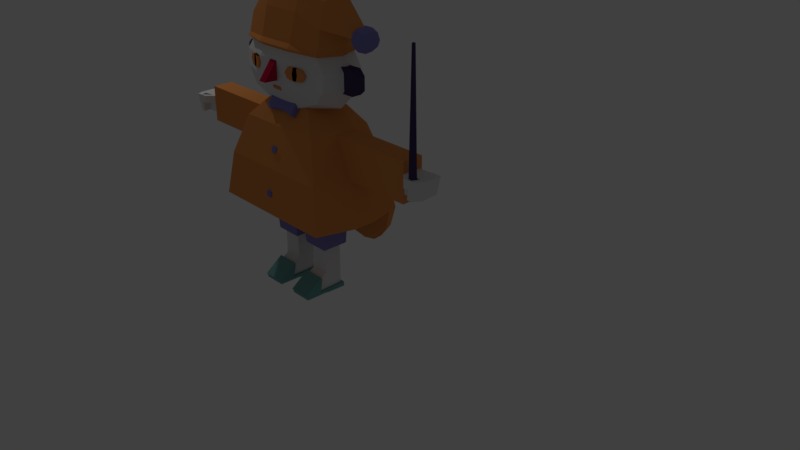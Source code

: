 # Source: maestro_idle_walk_cycle.blend  (saved by Blender 2.79.0; exported with 4.5.12 LTS)
import bpy
from mathutils import Matrix  # noqa: F401  (used for matrix-valued properties, if any)

bpy.ops.wm.read_factory_settings(use_empty=True)
scene = bpy.context.scene
scene.name = 'Scene'

# ---- collections
col_collection_1 = bpy.data.collections.new('Collection 1'); scene.collection.children.link(col_collection_1)
col_collection_2 = bpy.data.collections.new('Collection 2'); scene.collection.children.link(col_collection_2)

# ---- materials (node trees are filled in below, after node groups)
mat_corpo = bpy.data.materials.new('corpo')
mat_corpo.alpha_threshold = 0.0
mat_corpo.use_transparent_shadow = False
mat_corpo.diffuse_color = (0.7991, 0.3005, 0.08438, 1.0)
mat_corpo.roughness = 0.5
mat_pele = bpy.data.materials.new('pele')
mat_pele.alpha_threshold = 0.0
mat_pele.use_transparent_shadow = False
mat_pele.roughness = 0.5
mat_nariz = bpy.data.materials.new('nariz')
mat_nariz.alpha_threshold = 0.0
mat_nariz.use_transparent_shadow = False
mat_nariz.diffuse_color = (0.5395, 0.0137, 0.05951, 1.0)
mat_nariz.roughness = 0.5
mat_olhos = bpy.data.materials.new('olhos')
mat_olhos.alpha_threshold = 0.0
mat_olhos.use_transparent_shadow = False
mat_olhos.diffuse_color = (0.0, 0.0, 0.0, 1.0)
mat_olhos.roughness = 0.5
mat_roupas = bpy.data.materials.new('roupas')
mat_roupas.alpha_threshold = 0.0
mat_roupas.use_transparent_shadow = False
mat_roupas.diffuse_color = (0.2346, 0.2159, 0.5395, 1.0)
mat_roupas.roughness = 0.5
mat_material = bpy.data.materials.new('Material')
mat_material.alpha_threshold = 0.0
mat_material.use_transparent_shadow = False
mat_material.diffuse_color = (0.1651, 0.402, 0.3813, 1.0)
mat_material.roughness = 0.5
mat_orelhas = bpy.data.materials.new('orelhas')
mat_orelhas.alpha_threshold = 0.0
mat_orelhas.use_transparent_shadow = False
mat_orelhas.diffuse_color = (0.06663, 0.04817, 0.1274, 1.0)
mat_orelhas.roughness = 0.5

# ---- material node trees

# ---- world
world_world = bpy.data.worlds.new('World'); scene.world = world_world
world_world.color = (0.05088, 0.05088, 0.05088)
world_world.use_sun_shadow = False
world_world.sun_shadow_jitter_overblur = 0.0
world_world.cycles.sampling_method = 'MANUAL'

# ---- cameras
cam_camera = bpy.data.cameras.new('Camera')
cam_camera.clip_end = 100.0
cam_camera.lens = 35.0
cam_camera.sensor_width = 32.0
cam_camera.sensor_height = 18.0
cam_camera.ortho_scale = 7.314
cam_camera.dof.focus_distance = 0.0
cam_camera.dof.aperture_fstop = 128.0

# ---- lights
light_lamp = bpy.data.lights.new('Lamp', 'POINT')
light_lamp.transmission_factor = 0.0
light_lamp.cutoff_distance = 30.0
light_lamp.energy = 100.0
light_lamp.shadow_buffer_clip_start = 1.001
light_lamp.shadow_soft_size = 0.1
light_lamp.shadow_maximum_resolution = 0.006
light_lamp.use_absolute_resolution = True

# ---- meshes
me_plane_012 = bpy.data.meshes.new('Plane.012')
me_plane_012.from_pydata([(1.759, -0.6617, 0.04899), (1.825, -0.6396, 0.04899), (1.756, -0.3246, 0.04899), (1.822, -0.3026, 0.04899), (1.776, -0.4179, 1.555), (1.778, -0.5553, 1.555), (1.805, -0.5464, 1.555), (1.803, -0.4089, 1.555), (-0.3914, -0.9712, 0.5654), (0.2759, -0.9712, 0.5654), (-0.6165, -1.895, 0.327), (0.5026, -1.895, 0.327), (-0.7948, -2.637, -0.1442), (0.6808, -2.637, -0.1442), (-0.883, -3.016, -0.6665), (0.7691, -3.016, -0.6665), (-0.4081, 1.15, 0.5628), (0.2759, 1.15, 0.5504), (-0.9162, 1.121, -0.1489), (0.8028, 1.121, -0.1489), (0.2759, -0.3034, 0.5607), (0.61, -0.3127, 0.3251), (0.8028, -0.3321, -0.1471), (0.8983, -0.3535, -0.6698), (-0.3967, -0.3033, 0.5646), (-0.6917, -0.3127, 0.3251), (-0.9162, -0.3321, -0.1471), (-1.028, -0.3524, -0.6351), (-0.5623, 1.145, 0.332), (-0.7582, 1.125, -0.1586), (-0.5698, -0.3053, 0.3332), (-0.7657, -0.3253, -0.1574), (-1.116, -0.3637, 0.3354), (-1.116, 1.087, 0.3336), (-1.116, -0.3819, -0.1069), (-1.116, 1.069, -0.1086), (-1.748, -0.3637, 0.3354), (-1.748, 1.087, 0.3336), (-1.748, -0.3819, -0.1069), (-1.748, 1.069, -0.1086), (0.004892, -0.9712, 0.5654), (0.04806, -1.895, 0.327), (0.08152, -2.637, -0.1442), (0.09809, -3.016, -0.6665), (-0.001897, 1.15, 0.5554), (0.1159, -0.353, -0.6557), (0.002754, -0.3034, 0.5623), (-0.1131, -0.9712, 0.5654), (-0.1498, -1.895, 0.327), (-0.1794, -2.637, -0.1442), (-0.1941, -3.016, -0.6665), (-0.2248, 1.101, -0.6513), (-0.2248, -0.3528, -0.6495), (-0.1162, -0.3033, 0.5629), (-0.3914, 1.731, 0.5621), (0.2759, 1.731, 0.5621), (-0.6165, 2.637, 0.3214), (0.5026, 2.637, 0.3214), (-0.7948, 3.339, -0.1516), (0.6808, 3.339, -0.1516), (-0.8838, 3.677, -0.64), (0.7691, 3.676, -0.6747), (-0.6917, 1.141, 0.3233), (0.61, 1.141, 0.3233), (-1.028, 1.101, -0.6369), (0.8983, 1.1, -0.6716), (-0.3965, 1.556, 0.5623), (-0.6393, 2.184, 0.322), (-0.8315, 2.668, -0.1508), (-0.9275, 2.897, -0.6391), (0.2759, 1.555, 0.5585), (0.5351, 2.184, 0.322), (0.7178, 2.668, -0.1508), (0.8082, 2.896, -0.6738), (0.004892, 1.731, 0.5621), (-0.002751, 2.649, 0.3125), (-0.01321, 3.306, -0.1602), (-0.02421, 3.611, -0.6573), (0.1159, 1.1, -0.6575), (0.002837, 1.555, 0.5601), (0.03111, 2.831, -0.6579), (-0.2037, 2.897, -0.6535), (-0.09022, 1.731, 0.5621), (-0.09022, 2.638, 0.3125), (-0.1111, 3.352, -0.1602), (-0.1257, 3.676, -0.6545), (-0.1229, 1.15, 0.5576), (-0.1161, 1.555, 0.5607), (-0.007527, 3.325, -0.9645), (0.6637, 3.373, -0.9877), (0.6317, 3.955, -0.9709), (-0.01942, 3.907, -0.9469), (-0.7719, 3.83, -0.9114), (-0.8027, 3.245, -0.9279), (-0.1605, 3.351, -0.9351), (-0.1316, 3.964, -0.9348), (-0.5145, 3.68, -1.226), (-0.4936, 4.076, -1.215), (0.006902, 4.135, -1.227), (0.3495, 4.198, -1.234), (0.3709, 3.808, -1.246), (-0.1889, 3.707, -1.226), (0.01487, 3.745, -1.239), (-0.1856, 4.1, -1.214), (-0.6445, 3.95, -1.063), (0.5108, 4.129, -1.101), (0.5427, 3.547, -1.117), (-0.6703, 3.46, -1.077), (-0.1372, 4.043, -1.081), (-0.1412, 3.556, -1.095), (-0.02573, 4.021, -1.087), (-0.01581, 3.535, -1.102), (0.1404, 1.731, 0.5621), (0.2751, 2.643, 0.3125), (0.359, 3.323, -0.1559), (0.3977, 3.643, -0.666), (0.137, 1.15, 0.5529), (0.1394, 1.555, 0.5593), (0.3256, 3.931, -0.9589), (0.1771, 4.212, -1.272), (0.1918, 3.823, -1.284), (0.262, 4.075, -1.094), (-0.6265, 1.101, -0.6441), (-0.5656, 2.897, -0.6463), (-0.2523, 1.731, 0.5621), (-0.3878, 2.637, 0.3125), (-0.4874, 3.346, -0.1559), (-0.5392, 3.676, -0.6473), (-0.2655, 1.15, 0.5602), (-0.2563, 1.556, 0.5615), (-0.4704, 3.881, -0.915), (-0.4882, 3.298, -0.9315), (-0.3223, 3.747, -1.272), (-0.3103, 4.141, -1.261), (-0.4149, 3.501, -1.081), (-0.4, 3.99, -1.067), (0.477, 1.16, 0.3298), (0.6905, 1.114, -0.1624), (0.4844, -0.2904, 0.331), (0.698, -0.3364, -0.1612), (1.002, -0.3637, 0.3354), (1.002, 1.087, 0.3336), (1.002, -0.3819, -0.1069), (1.002, 1.069, -0.1086), (1.634, -0.3637, 0.3354), (1.634, 1.087, 0.3336), (1.634, -0.3822, -0.1147), (1.634, 1.069, -0.1086), (0.2078, 3.747, -1.272), (-0.1329, -1.663, 0.7592), (-0.01593, -1.651, 0.7358), (-0.1319, -1.761, 0.7752), (-0.01494, -1.748, 0.7731), (-0.1317, -1.825, 0.7702), (-0.1327, -1.727, 0.7329), (-0.01581, -1.714, 0.7308), (-0.01482, -1.812, 0.7681), (1.498, -0.2859, 0.1846), (1.488, 0.7288, 0.1841), (1.49, 0.7272, 0.007908), (1.501, -0.2875, 0.008325), (1.933, -0.2093, 0.2057), (1.92, 0.9754, 0.2052), (1.87, 0.9592, -0.001623), (1.882, -0.2255, -0.001136), (1.701, -0.2917, -0.00326), (1.689, 0.893, -0.003746), (1.686, 0.8948, 0.202), (1.698, -0.2899, 0.2025), (1.621, 0.8627, -0.004956), (1.631, -0.3201, 0.2013), (1.634, -0.322, -0.00447), (1.619, 0.8646, 0.2008), (0.1867, -1.96, 1.039), (0.3667, -1.728, 1.028), (0.1798, -1.983, 0.912), (0.3597, -1.75, 0.901), (0.1413, -2.026, 0.978), (0.4052, -1.685, 0.9618), (0.2771, -1.843, 1.04), (0.2694, -1.868, 0.8994), (0.2732, -1.855, 0.9699), (0.1354, -1.876, 0.9776), (0.1809, -1.811, 1.038), (0.2712, -1.693, 1.04), (0.3608, -1.578, 1.027), (0.3993, -1.535, 0.9613), (0.3539, -1.601, 0.9005), (0.2635, -1.718, 0.8989), (0.1739, -1.833, 0.9116), (0.2685, -1.702, 1.012), (0.247, -1.896, 0.9025), (0.2402, -1.898, 0.972), (0.2545, -1.872, 1.04), (0.2411, -1.747, 0.9021), (0.2343, -1.749, 0.9908), (0.2486, -1.723, 1.04), (0.2999, -1.813, 1.037), (0.2924, -1.838, 0.8998), (0.3068, -1.812, 0.9678), (0.2941, -1.664, 1.037), (0.2866, -1.688, 0.8993), (0.3009, -1.663, 0.9867), (-0.5132, -1.494, 0.9129), (-0.3374, -1.819, 0.9204), (-0.5175, -1.474, 1.04), (-0.3417, -1.799, 1.047), (-0.5563, -1.408, 0.9746), (-0.2986, -1.885, 0.9856), (-0.4251, -1.658, 0.9095), (-0.4298, -1.635, 1.051), (-0.4274, -1.646, 1.001), (-0.5645, -1.554, 0.975), (-0.5213, -1.64, 0.9133), (-0.4332, -1.804, 0.9099), (-0.3455, -1.965, 0.9208), (-0.3067, -2.031, 0.9861), (-0.3498, -1.945, 1.048), (-0.438, -1.781, 1.051), (-0.5256, -1.619, 1.04), (-0.4349, -1.796, 0.9594), (-0.4517, -1.595, 1.048), (-0.4597, -1.587, 1.0), (-0.4471, -1.617, 0.9103), (-0.4599, -1.74, 1.048), (-0.4679, -1.732, 0.9811), (-0.4552, -1.763, 0.9108), (-0.4027, -1.699, 0.9123), (-0.4074, -1.677, 1.05), (-0.3946, -1.707, 1.003), (-0.4108, -1.845, 0.9127), (-0.4155, -1.823, 1.05), (-0.4028, -1.853, 0.9839), (0.8988, 0.8688, 1.329), (1.042, 0.8688, 1.329), (0.8988, 0.8747, 1.472), (1.042, 0.8747, 1.472), (0.9703, 0.8675, 1.296), (0.9703, 0.876, 1.505), (0.8657, 0.8718, 1.401), (1.075, 0.8718, 1.401), (0.9703, 1.018, 1.4), (0.8611, -0.2609, 1.402), (0.8956, -0.2639, 1.327), (0.9703, -0.2653, 1.293), (1.045, -0.2639, 1.327), (1.079, -0.2609, 1.402), (1.045, -0.2578, 1.477), (0.9703, -0.2564, 1.511), (0.8956, -0.2578, 1.477), (0.9703, -0.407, 1.402), (0.873, 0.3094, 1.499), (0.9703, 0.3113, 1.544), (1.068, 0.3015, 1.304), (0.9703, 0.2996, 1.259), (1.112, 0.3054, 1.401), (0.873, 0.3015, 1.304), (1.068, 0.3094, 1.499), (0.828, 0.3054, 1.401), (-0.03801, -0.6715, -0.3079), (0.3736, -0.6715, -0.3079), (-0.03801, 1.702, -0.3108), (0.3736, 1.702, -0.3108), (0.006293, -0.4503, -1.146), (0.3293, -0.4503, -1.146), (0.006293, 1.413, -1.148), (0.3293, 1.413, -1.148), (0.05922, 1.107, -1.148), (0.05922, -0.145, -1.146), (0.2764, -0.145, -1.146), (0.2764, 1.107, -1.148), (0.05922, 1.094, -1.481), (0.05922, -0.1587, -1.479), (0.2764, -0.1587, -1.479), (0.2764, 1.094, -1.481), (0.05922, 1.085, -1.693), (0.05922, -0.1674, -1.692), (0.2764, -0.1674, -1.692), (0.2764, 1.085, -1.693), (0.05922, -1.892, -1.701), (0.2764, -1.892, -1.701), (0.2764, -1.993, -1.677), (0.05922, -1.993, -1.677), (0.2764, -0.5788, -1.533), (0.2764, -0.7654, -1.696), (0.05922, -0.7654, -1.696), (0.05922, -0.5788, -1.533), (0.05922, -0.6799, -1.509), (0.2764, -0.6799, -1.509), (0.3034, -0.7654, -1.696), (0.3034, -1.892, -1.701), (0.3034, -0.5788, -1.533), (0.3034, -1.993, -1.677), (0.3034, -0.6799, -1.509), (0.03261, -1.892, -1.701), (0.03261, -0.5788, -1.533), (0.03261, -1.993, -1.677), (0.03261, -0.6799, -1.509), (0.03261, -0.7654, -1.696), (0.05922, 1.099, -1.734), (0.05922, -0.1534, -1.732), (0.2764, -0.1534, -1.732), (0.2764, 1.099, -1.734), (0.05922, -1.877, -1.73), (0.2764, -1.877, -1.73), (0.2764, -0.7512, -1.732), (0.05922, -0.7512, -1.732), (0.3029, -0.1674, -1.692), (0.3029, 1.085, -1.693), (0.3029, -0.7654, -1.696), (0.3029, -1.892, -1.701), (0.3029, -0.1534, -1.732), (0.3029, 1.099, -1.734), (0.3029, -0.7512, -1.732), (0.3029, -1.877, -1.73), (0.03224, 1.085, -1.693), (0.03224, -0.1674, -1.692), (0.03224, -0.7654, -1.696), (0.03224, -1.892, -1.701), (0.03224, 1.099, -1.734), (0.03224, -0.1534, -1.732), (0.03224, -0.7512, -1.732), (0.03224, -1.877, -1.73), (0.2764, 1.245, -1.693), (0.05922, 1.245, -1.693), (0.05922, 1.259, -1.734), (0.2764, 1.259, -1.734), (0.3029, 1.259, -1.734), (0.3029, 1.245, -1.693), (0.03224, 1.245, -1.693), (0.03224, 1.259, -1.734), (-0.09347, -2.34, 0.04221), (-0.02978, -2.347, 0.043), (-0.09395, -2.247, 0.1038), (-0.03026, -2.254, 0.1046), (-0.1032, -2.293, 0.0729), (-0.02049, -2.301, 0.07392), (-0.06156, -2.358, 0.03338), (-0.06217, -2.236, 0.1134), (-0.06186, -2.297, 0.07341), (-0.1035, -2.355, 0.07575), (-0.0937, -2.403, 0.04506), (-0.06178, -2.42, 0.03622), (-0.03001, -2.409, 0.04584), (-0.02071, -2.364, 0.07676), (-0.03048, -2.316, 0.1075), (-0.0624, -2.299, 0.1163), (-0.09417, -2.31, 0.1067), (-0.06209, -2.359, 0.07625), (-0.07125, -2.914, -0.4278), (-0.1032, -2.892, -0.3963), (-0.07138, -2.89, -0.3866), (-0.0395, -2.899, -0.396), (-0.02987, -2.919, -0.4276), (-0.03929, -2.936, -0.4593), (-0.07111, -2.938, -0.469), (-0.103, -2.929, -0.4597), (-0.1126, -2.909, -0.428), (-0.07102, -2.85, -0.4289), (-0.07116, -2.826, -0.3878), (-0.07088, -2.874, -0.4701), (-0.02964, -2.854, -0.4287), (-0.1124, -2.845, -0.4292), (-0.03928, -2.835, -0.3971), (-0.103, -2.828, -0.3974), (-0.03907, -2.872, -0.4605), (-0.1028, -2.865, -0.4608), (-0.01741, -1.022, 0.5702), (-0.01772, -1.352, 0.4813), (-0.1231, -1.024, 0.5709), (-0.1235, -1.355, 0.482), (-0.01706, -1.274, 0.5984), (-0.01737, -1.604, 0.5095), (-0.1228, -1.276, 0.599), (-0.1231, -1.607, 0.5101), (-0.2758, -1.376, 0.457), (-0.2754, -0.8988, 0.5853), (-0.2753, -1.739, 0.4976), (-0.2748, -1.263, 0.6259), (0.14, -0.8828, 0.5834), (0.1395, -1.367, 0.4532), (0.1405, -1.252, 0.6246), (0.14, -1.736, 0.4944), (-0.7603, -0.03371, 0.7967), (-0.7603, 0.6328, 0.7958), (-0.7603, -0.02268, 1.066), (-0.7603, 0.6438, 1.065), (-0.9387, -0.03371, 0.7967), (-0.9387, 0.6328, 0.7958), (-0.9387, -0.02268, 1.066), (-0.9387, 0.6438, 1.065), (-1.015, 0.05225, 0.8558), (-1.015, 0.5517, 0.8552), (-1.015, 0.05842, 1.007), (-1.015, 0.5579, 1.006), (-0.5522, -0.6715, -0.3079), (-0.1406, -0.6715, -0.3079), (-0.5522, 1.702, -0.3108), (-0.1406, 1.702, -0.3108), (-0.5079, -0.4503, -1.146), (-0.1849, -0.4503, -1.146), (-0.5079, 1.413, -1.148), (-0.1849, 1.413, -1.148), (-0.455, 1.107, -1.148), (-0.455, -0.145, -1.146), (-0.2378, -0.145, -1.146), (-0.2378, 1.107, -1.148), (-0.455, 1.094, -1.481), (-0.455, -0.1587, -1.479), (-0.2378, -0.1587, -1.479), (-0.2378, 1.094, -1.481), (-0.455, 1.085, -1.693), (-0.455, -0.1674, -1.692), (-0.2378, -0.1674, -1.692), (-0.2378, 1.085, -1.693), (-0.455, -1.892, -1.701), (-0.2378, -1.892, -1.701), (-0.2378, -1.993, -1.677), (-0.455, -1.993, -1.677), (-0.2378, -0.5788, -1.533), (-0.2378, -0.7654, -1.696), (-0.455, -0.7654, -1.696), (-0.455, -0.5788, -1.533), (-0.455, -0.6799, -1.509), (-0.2378, -0.6799, -1.509), (-0.2108, -0.7654, -1.696), (-0.2108, -1.892, -1.701), (-0.2108, -0.5788, -1.533), (-0.2108, -1.993, -1.677), (-0.2108, -0.6799, -1.509), (-0.4816, -1.892, -1.701), (-0.4816, -0.5788, -1.533), (-0.4816, -1.993, -1.677), (-0.4816, -0.6799, -1.509), (-0.4816, -0.7654, -1.696), (-0.455, 1.099, -1.734), (-0.455, -0.1534, -1.732), (-0.2378, -0.1534, -1.732), (-0.2378, 1.099, -1.734), (-0.455, -1.877, -1.73), (-0.2378, -1.877, -1.73), (-0.2378, -0.7512, -1.732), (-0.455, -0.7512, -1.732), (-0.2113, -0.1674, -1.692), (-0.2113, 1.085, -1.693), (-0.2113, -0.7654, -1.696), (-0.2113, -1.892, -1.701), (-0.2113, -0.1534, -1.732), (-0.2113, 1.099, -1.734), (-0.2113, -0.7512, -1.732), (-0.2113, -1.877, -1.73), (-0.482, 1.085, -1.693), (-0.482, -0.1674, -1.692), (-0.482, -0.7654, -1.696), (-0.482, -1.892, -1.701), (-0.482, 1.099, -1.734), (-0.482, -0.1534, -1.732), (-0.482, -0.7512, -1.732), (-0.482, -1.877, -1.73), (-0.2378, 1.245, -1.693), (-0.455, 1.245, -1.693), (-0.455, 1.259, -1.734), (-0.2378, 1.259, -1.734), (-0.2113, 1.259, -1.734), (-0.2113, 1.245, -1.693), (-0.482, 1.245, -1.693), (-0.482, 1.259, -1.734), (0.6337, -0.03371, 0.7967), (0.6337, 0.6328, 0.7958), (0.6337, -0.02268, 1.066), (0.6337, 0.6438, 1.065), (0.812, -0.03371, 0.7967), (0.812, 0.6328, 0.7958), (0.812, -0.02268, 1.066), (0.812, 0.6438, 1.065), (0.8883, 0.05225, 0.8558), (0.8883, 0.5517, 0.8552), (0.8883, 0.05842, 1.007), (0.8883, 0.5579, 1.006), (-0.5889, 1.763, 0.6452), (0.4554, 1.766, 0.6637), (-0.2983, 1.749, 0.5466), (0.1393, 1.749, 0.5466), (-0.7105, 1.815, 1.014), (0.5769, 1.814, 1.003), (-0.2983, 2.649, 1.04), (0.1393, 2.649, 1.04), (0.5769, 1.787, 0.8167), (-0.2983, 2.622, 0.8259), (0.1393, 2.674, 0.8257), (-0.7105, 1.789, 0.8273), (-0.7105, -1.115, 1.038), (0.5769, -1.145, 0.8292), (0.4554, -1.167, 0.6762), (-0.2983, -1.183, 0.5591), (-0.5889, -1.168, 0.669), (0.1393, -1.183, 0.5591), (-0.2984, -1.932, 0.8453), (0.1392, -1.871, 0.8451), (-0.7105, -1.142, 0.8512), (0.5769, -1.119, 1.016), (-0.2984, -1.875, 1.059), (0.1392, -1.895, 1.059), (-0.8448, 0.2903, 0.8198), (-0.6977, 0.259, 0.5994), (-0.3461, 0.2525, 0.553), (-0.8448, 0.3222, 1.046), (0.7129, 0.2907, 0.8226), (0.7129, 0.3171, 1.009), (0.1834, 0.2525, 0.553), (0.5658, 0.2599, 0.6052), (-0.6098, 1.833, 1.142), (0.4763, 1.835, 1.154), (-0.2801, 2.463, 1.156), (0.1575, 2.463, 1.156), (-0.6098, -1.097, 1.166), (0.4763, -1.097, 1.167), (-0.2944, -1.622, 1.178), (0.1432, -1.626, 1.183), (0.5964, 0.3078, 1.165), (-0.7302, 0.3773, 1.183), (-0.6504, 1.861, 1.177), (-0.6156, 1.82, 1.201), (0.1861, 2.425, 1.221), (0.5064, 1.857, 1.23), (-0.2985, 2.425, 1.221), (-0.6485, -1.316, 1.205), (-0.632, -1.216, 1.235), (0.1658, -1.597, 1.256), (0.5272, -1.235, 1.247), (-0.3187, -1.598, 1.249), (-0.754, 0.3479, 1.246), (0.6234, 0.3477, 1.245), (0.6375, 0.3251, 1.202), (0.5217, 1.908, 1.196), (-0.3062, 2.607, 1.195), (0.1783, 2.607, 1.195), (0.5118, -1.322, 1.208), (-0.3173, -1.849, 1.215), (0.1672, -1.853, 1.221), (-0.7752, 0.3329, 1.21), (0.5284, 1.348, 1.694), (0.521, 2.083, 1.459), (0.1619, 1.365, 1.814), (-0.4707, 1.563, 1.649), (-0.3226, 1.359, 1.785), (0.1619, -0.5768, 1.838), (0.5354, -0.5947, 1.712), (-0.4602, -0.7923, 1.666), (-0.3088, -0.5832, 1.793), (-0.5267, 0.2817, 1.686), (0.1615, 0.3941, 1.905), (-0.3226, 0.3482, 1.867), (0.5, 0.3356, 1.768), (-0.3049, 2.122, 1.48), (-0.5827, 1.719, 1.449), (0.162, -1.091, 1.569), (0.5539, -1.136, 1.464), (0.1796, 2.122, 1.48), (-0.5942, -1.007, 1.461), (-0.3225, -1.091, 1.569), (-0.6927, 0.3083, 1.474), (0.6532, 0.3013, 1.486), (0.877, 0.802, 1.466), (0.8835, 0.7657, 1.411), (0.8855, 0.2953, 1.483), (0.8782, -0.2252, 1.468), (0.886, -0.2375, 1.414), (0.9002, 0.2648, 1.418), (-1.608, -0.1841, 0.1923), (-1.614, 0.8318, 0.192), (-1.609, 0.8309, 0.01584), (-1.603, -0.185, 0.01617), (-2.042, -0.3427, 0.1955), (-2.049, 0.8434, 0.1951), (-1.99, 0.8568, -0.009455), (-1.983, -0.3293, -0.009078), (-1.802, -0.2974, -0.003695), (-1.809, 0.8887, -0.004073), (-1.815, 0.8897, 0.2016), (-1.819, -0.2964, 0.202), (-1.744, 0.9061, -0.001642), (-1.754, -0.279, 0.2044), (-1.737, -0.2801, -0.001264), (-1.749, 0.9071, 0.2041), (-0.1146, -1.938, 0.8557), (-0.02414, -1.938, 0.8557), (-0.1146, -1.93, 1.058), (-0.02414, -1.93, 1.058), (-0.1146, -2.831, 0.8568), (-0.02414, -2.831, 0.8568), (1.489, 0.7281, 0.1036), (1.499, -0.2866, 0.1041), (1.897, 0.968, 0.1108), (1.91, -0.2167, 0.1112), (1.687, 0.894, 0.108), (1.7, -0.2907, 0.1085), (1.632, -0.321, 0.1073), (1.62, 0.8637, 0.1068), (-1.612, 0.8314, 0.1148), (-1.606, -0.1845, 0.1151), (-2.023, 0.8493, 0.1055), (-2.016, -0.3368, 0.1059), (-1.812, 0.8893, 0.1115), (-1.817, -0.2968, 0.1119), (-1.751, -0.2795, 0.1143), (-1.747, 0.9066, 0.1139), (1.807, -0.7632, 0.2021), (1.719, -0.7934, 0.2009), (1.809, -0.764, 0.1081), (1.721, -0.7943, 0.1069), (-1.936, -0.8518, 0.2018), (-1.848, -0.8345, 0.2042), (-1.934, -0.8523, 0.1117), (-1.846, -0.8349, 0.1141), (1.827, -0.2457, -0.001785), (1.849, 0.9508, 0.2043), (1.815, 0.939, -0.002271), (1.861, -0.2339, 0.2047), (1.833, 0.9454, 0.1099), (1.845, -0.2393, 0.1104), (-1.925, -0.3191, -0.00736), (-1.974, 0.8582, 0.1972), (-1.932, 0.867, -0.007738), (-1.971, -0.3279, 0.1976), (-1.956, 0.862, 0.1074), (-1.953, -0.3241, 0.1078), (-1.975, -0.8525, 0.11), (-2.001, -0.8584, 0.1996), (-1.884, -0.8348, -0.003264), (-1.942, -0.845, -0.004982), (-1.911, -0.8398, 0.1119), (-1.93, -0.8436, 0.2017), (1.852, -0.7562, 0.1092), (1.876, -0.7488, 0.2037), (1.77, -0.7853, -0.00381), (1.825, -0.765, -0.003161), (1.788, -0.7788, 0.1084), (1.804, -0.7734, 0.2027), (-1.368, -0.3637, 0.3354), (-1.368, -0.3819, -0.1069), (-1.368, 1.069, -0.1086), (-1.368, 1.087, 0.3336), (-1.325, -0.3819, -0.1069), (-1.325, 1.069, -0.1086), (-1.325, 1.087, 0.3336), (-1.325, -0.3637, 0.3354), (-1.285, -0.3819, -0.1069), (-1.285, 1.069, -0.1086), (-1.285, 1.087, 0.3336), (-1.285, -0.3637, 0.3354), (1.221, -0.3637, 0.3354), (1.221, -0.3819, -0.1069), (1.221, 1.069, -0.1086), (1.221, 1.087, 0.3336), (1.184, -0.3819, -0.1069), (1.184, 1.069, -0.1086), (1.184, 1.087, 0.3336), (1.184, -0.3637, 0.3354), (1.261, -0.3637, 0.3354), (1.261, -0.3822, -0.1147), (1.261, 1.069, -0.1086), (1.261, 1.087, 0.3336)], [], [(0, 2, 3, 1), (5, 6, 7, 4), (0, 1, 6, 5), (1, 3, 7, 6), (2, 0, 5, 4), (3, 2, 4, 7), (46, 40, 9, 20), (48, 10, 12, 49), (47, 8, 10, 48), (20, 9, 11, 21), (22, 13, 15, 23), (21, 11, 13, 22), (45, 23, 15, 43), (49, 12, 14, 50), (26, 18, 64, 27), (25, 62, 18, 26), (24, 16, 62, 25), (8, 24, 25, 10), (10, 25, 26, 12), (12, 26, 27, 14), (78, 65, 23, 45), (63, 21, 22, 19), (19, 22, 23, 65), (17, 20, 21, 63), (44, 46, 20, 17), (30, 31, 29, 28), (640, 639, 36, 38), (28, 29, 35, 33), (30, 28, 33, 32), (31, 30, 32, 34), (29, 31, 34, 35), (36, 37, 39, 38), (641, 640, 38, 39), (642, 641, 39, 37), (639, 642, 37, 36), (86, 53, 46, 44), (51, 78, 45, 52), (13, 42, 43, 15), (52, 45, 43, 50), (9, 40, 41, 11), (11, 41, 42, 13), (53, 47, 40, 46), (24, 8, 47, 53), (27, 52, 50, 14), (64, 51, 52, 27), (16, 24, 53, 86), (42, 49, 50, 43), (40, 47, 48, 41), (41, 48, 49, 42), (112, 55, 57, 113), (66, 54, 56, 67), (113, 57, 59, 114), (67, 56, 58, 68), (68, 58, 60, 69), (114, 59, 61, 115), (80, 73, 65, 78), (71, 63, 19, 72), (72, 19, 65, 73), (70, 17, 63, 71), (117, 116, 17, 70), (112, 117, 70, 55), (55, 70, 71, 57), (59, 72, 73, 61), (57, 71, 72, 59), (18, 68, 69, 64), (62, 67, 68, 18), (16, 66, 67, 62), (85, 77, 80, 81), (82, 87, 79, 74), (87, 86, 44, 79), (81, 80, 78, 51), (84, 76, 77, 85), (83, 75, 76, 84), (82, 74, 75, 83), (124, 82, 83, 125), (125, 83, 84, 126), (126, 84, 85, 127), (123, 81, 51, 122), (129, 128, 86, 87), (124, 129, 87, 82), (132, 101, 109, 134), (130, 135, 104, 92), (90, 89, 106, 105), (135, 133, 97, 104), (80, 77, 91, 88), (61, 73, 89, 90), (115, 61, 90, 118), (73, 80, 88, 89), (127, 85, 95, 130), (123, 69, 93, 131), (69, 60, 92, 93), (85, 81, 94, 95), (134, 109, 94, 131), (119, 99, 100, 120), (133, 103, 101, 132), (105, 106, 100, 99), (107, 93, 92, 104), (96, 107, 104, 97), (111, 110, 98, 102), (106, 89, 88, 111, 102, 120, 100), (88, 91, 110, 111), (119, 121, 105, 99), (121, 110, 91, 118), (105, 121, 118, 90), (98, 110, 121, 119), (98, 119, 120, 102), (77, 115, 118, 91), (74, 79, 117, 112), (79, 44, 116, 117), (76, 114, 115, 77), (75, 113, 114, 76), (74, 112, 113, 75), (97, 133, 132, 96), (107, 134, 131, 93), (81, 123, 131, 94), (60, 127, 130, 92), (108, 103, 133, 135), (95, 108, 135, 130), (96, 132, 134, 107), (54, 66, 129, 124), (66, 16, 128, 129), (69, 123, 122, 64), (58, 126, 127, 60), (56, 125, 126, 58), (54, 124, 125, 56), (101, 103, 108, 109), (95, 94, 109, 108), (138, 139, 137, 136), (660, 659, 144, 146), (136, 137, 143, 141), (138, 136, 141, 140), (139, 138, 140, 142), (137, 139, 142, 143), (144, 145, 147, 146), (661, 660, 146, 147), (662, 661, 147, 145), (659, 662, 145, 144), (149, 151, 152, 150), (154, 155, 156, 153), (150, 152, 156, 155), (151, 149, 154, 153), (152, 151, 153, 156), (149, 150, 155, 154), (591, 159, 160, 592), (593, 163, 164, 594), (617, 615, 164, 163), (618, 616, 162, 161), (620, 618, 638, 637), (619, 617, 163, 593), (598, 169, 166, 595), (170, 168, 607, 608), (169, 171, 165, 166), (159, 160, 171, 169), (157, 158, 172, 170), (592, 157, 170, 597), (591, 159, 169, 598), (172, 167, 168, 170), (199, 198, 176, 178), (197, 199, 178, 174), (193, 192, 181, 179), (192, 191, 180, 181), (202, 186, 187, 201), (200, 185, 186, 202), (196, 184, 190, 195), (195, 190, 188, 194), (191, 175, 189, 194), (197, 174, 185, 200), (198, 180, 188, 201), (175, 177, 182, 189), (178, 176, 187, 186), (177, 173, 183, 182), (193, 179, 184, 196), (174, 178, 186, 185), (173, 193, 196, 183), (180, 191, 194, 188), (182, 195, 194, 189), (183, 196, 195, 182), (177, 175, 191, 192), (173, 177, 192, 193), (176, 198, 201, 187), (179, 197, 200, 184), (184, 200, 202, 190), (190, 202, 201, 188), (179, 181, 199, 197), (181, 180, 198, 199), (229, 228, 206, 208), (227, 229, 208, 204), (223, 222, 211, 209), (222, 221, 210, 211), (232, 216, 217, 231), (230, 215, 216, 232), (226, 214, 220, 225), (225, 220, 218, 224), (221, 205, 219, 224), (227, 204, 215, 230), (228, 210, 218, 231), (205, 207, 212, 219), (208, 206, 217, 216), (207, 203, 213, 212), (223, 209, 214, 226), (204, 208, 216, 215), (203, 223, 226, 213), (210, 221, 224, 218), (212, 225, 224, 219), (213, 226, 225, 212), (207, 205, 221, 222), (203, 207, 222, 223), (206, 228, 231, 217), (209, 227, 230, 214), (214, 230, 232, 220), (220, 232, 231, 218), (209, 211, 229, 227), (211, 210, 228, 229), (241, 238, 236, 240), (239, 235, 238, 241), (233, 239, 241, 237), (237, 241, 240, 234), (250, 246, 247, 248), (242, 250, 248, 249), (243, 244, 250, 242), (244, 245, 246, 250), (252, 251, 249, 248), (254, 253, 245, 244), (253, 255, 246, 245), (256, 254, 244, 243), (255, 257, 247, 246), (258, 256, 243, 242), (251, 258, 242, 249), (257, 252, 248, 247), (236, 238, 252, 257), (235, 239, 258, 251), (239, 233, 256, 258), (240, 236, 257, 255), (233, 237, 254, 256), (234, 240, 255, 253), (237, 234, 253, 254), (238, 235, 251, 252), (259, 261, 262, 260), (264, 266, 270, 269), (260, 262, 266, 264), (261, 259, 263, 265), (262, 261, 265, 266), (259, 260, 264, 263), (270, 267, 271, 274), (265, 263, 268, 267), (266, 265, 267, 270), (263, 264, 269, 268), (273, 274, 278, 277), (268, 269, 273, 272), (269, 270, 274, 273), (267, 268, 272, 271), (280, 279, 303, 304), (271, 272, 276, 275), (274, 271, 275, 278), (272, 273, 277, 276), (281, 280, 290, 292), (306, 303, 322, 321), (284, 277, 273, 283), (283, 288, 293, 291), (281, 288, 287, 282), (273, 272, 286, 283), (276, 285, 286, 272), (287, 286, 295, 297), (302, 312, 327, 326), (286, 285, 298, 295), (279, 280, 281, 282), (283, 286, 287, 288), (290, 291, 293, 292), (290, 289, 291), (288, 281, 292, 293), (280, 284, 289, 290), (284, 283, 291, 289), (295, 298, 294), (295, 294, 296, 297), (282, 287, 297, 296), (285, 279, 294, 298), (279, 282, 296, 294), (300, 301, 302, 299), (306, 305, 304, 303), (300, 301, 305, 306), (280, 304, 314, 310), (304, 305, 313, 314), (305, 301, 311, 313), (278, 275, 324, 323), (285, 276, 316, 317), (307, 309, 313, 311), (307, 308, 312, 311), (309, 310, 314, 313), (277, 284, 309, 307), (319, 299, 325, 330), (277, 278, 308, 307), (284, 280, 310, 309), (302, 301, 311, 312), (317, 316, 320, 321), (315, 316, 320, 319), (318, 317, 321, 322), (300, 306, 321, 320), (275, 276, 316, 315), (303, 279, 318, 322), (279, 285, 317, 318), (300, 299, 319, 320), (323, 324, 325, 326), (325, 324, 329, 330), (323, 326, 327, 328), (315, 319, 330, 329), (299, 302, 326, 325), (312, 308, 328, 327), (275, 315, 329, 324), (308, 278, 323, 328), (339, 338, 334, 336), (337, 339, 336, 332), (331, 335, 339, 337), (335, 333, 338, 339), (348, 344, 345, 346), (342, 343, 344, 348), (341, 342, 348, 340), (340, 348, 346, 347), (331, 337, 342, 341), (332, 336, 344, 343), (338, 333, 347, 346), (337, 332, 343, 342), (334, 338, 346, 345), (333, 335, 340, 347), (336, 334, 345, 344), (335, 331, 341, 340), (362, 366, 356, 357), (361, 363, 352, 353), (364, 362, 357, 350), (363, 359, 351, 352), (360, 365, 354, 355), (359, 364, 350, 351), (365, 361, 353, 354), (366, 360, 355, 356), (357, 349, 351, 350), (356, 355, 349, 357), (355, 354, 353, 349), (349, 353, 352, 351), (362, 364, 359, 358), (366, 362, 358, 360), (360, 358, 361, 365), (358, 359, 363, 361), (367, 369, 370, 368), (371, 372, 374, 373), (368, 370, 374, 372), (369, 367, 371, 373), (369, 373, 378, 376), (368, 372, 382, 380), (375, 376, 378, 377), (373, 374, 377, 378), (370, 369, 376, 375), (374, 370, 375, 377), (379, 380, 382, 381), (372, 371, 381, 382), (367, 368, 380, 379), (371, 367, 379, 381), (383, 384, 386, 385), (385, 386, 390, 389), (384, 383, 387, 388), (383, 385, 389, 387), (384, 388, 390, 386), (389, 390, 394, 393), (388, 387, 391, 392), (391, 393, 394, 392), (389, 393, 391, 387), (390, 388, 392, 394), (395, 397, 398, 396), (400, 402, 406, 405), (396, 398, 402, 400), (397, 395, 399, 401), (398, 397, 401, 402), (395, 396, 400, 399), (406, 403, 407, 410), (401, 399, 404, 403), (402, 401, 403, 406), (399, 400, 405, 404), (409, 410, 414, 413), (404, 405, 409, 408), (405, 406, 410, 409), (403, 404, 408, 407), (416, 415, 439, 440), (407, 408, 412, 411), (410, 407, 411, 414), (408, 409, 413, 412), (417, 416, 426, 428), (442, 439, 458, 457), (420, 413, 409, 419), (419, 424, 429, 427), (417, 424, 423, 418), (409, 408, 422, 419), (412, 421, 422, 408), (423, 422, 431, 433), (438, 448, 463, 462), (422, 421, 434, 431), (415, 416, 417, 418), (419, 422, 423, 424), (426, 427, 429, 428), (426, 425, 427), (424, 417, 428, 429), (416, 420, 425, 426), (420, 419, 427, 425), (431, 434, 430), (431, 430, 432, 433), (418, 423, 433, 432), (421, 415, 430, 434), (415, 418, 432, 430), (436, 437, 438, 435), (442, 441, 440, 439), (436, 437, 441, 442), (416, 440, 450, 446), (440, 441, 449, 450), (441, 437, 447, 449), (414, 411, 460, 459), (421, 412, 452, 453), (443, 445, 449, 447), (443, 444, 448, 447), (445, 446, 450, 449), (413, 420, 445, 443), (455, 435, 461, 466), (413, 414, 444, 443), (420, 416, 446, 445), (438, 437, 447, 448), (453, 452, 456, 457), (451, 452, 456, 455), (454, 453, 457, 458), (436, 442, 457, 456), (411, 412, 452, 451), (439, 415, 454, 458), (415, 421, 453, 454), (436, 435, 455, 456), (459, 460, 461, 462), (461, 460, 465, 466), (459, 462, 463, 464), (451, 455, 466, 465), (435, 438, 462, 461), (448, 444, 464, 463), (411, 451, 465, 460), (444, 414, 459, 464), (467, 468, 470, 469), (469, 470, 474, 473), (468, 467, 471, 472), (467, 469, 473, 471), (468, 472, 474, 470), (473, 474, 478, 477), (472, 471, 475, 476), (475, 477, 478, 476), (473, 477, 475, 471), (474, 472, 476, 478), (489, 482, 480, 487), (490, 479, 481, 488), (488, 481, 482, 489), (513, 485, 486, 514), (511, 483, 485, 513), (514, 486, 484, 512), (485, 488, 489, 486), (483, 490, 488, 485), (486, 489, 487, 484), (498, 492, 493, 496), (499, 497, 494, 495), (497, 498, 496, 494), (517, 518, 502, 501), (515, 517, 501, 491), (518, 516, 500, 502), (501, 502, 498, 497), (491, 501, 497, 499), (502, 500, 492, 498), (504, 503, 499, 495), (505, 504, 495, 494), (503, 506, 491, 499), (508, 507, 492, 500), (512, 519, 533, 534), (519, 508, 500, 516), (510, 509, 496, 493), (509, 505, 494, 496), (507, 510, 493, 492), (487, 480, 510, 507), (482, 481, 505, 509), (480, 482, 509, 510), (512, 484, 508, 519), (531, 522, 555, 561), (484, 487, 507, 508), (490, 483, 506, 503), (481, 479, 504, 505), (479, 490, 503, 504), (483, 511, 520, 506), (511, 513, 535, 521), (520, 511, 521, 540), (506, 520, 515, 491), (525, 523, 558, 554), (514, 512, 534, 536), (530, 527, 559, 560), (518, 517, 538, 539), (524, 532, 562, 542), (517, 515, 526, 538), (540, 531, 527, 526), (521, 522, 531, 540), (524, 534, 533, 532), (532, 533, 537, 529), (528, 529, 537, 539), (527, 530, 538, 526), (530, 528, 539, 538), (523, 536, 534, 524), (522, 521, 535, 525), (525, 535, 536, 523), (513, 514, 536, 535), (522, 525, 554, 555), (529, 528, 556, 557), (519, 516, 537, 533), (515, 520, 540, 526), (527, 531, 561, 559), (523, 524, 542, 558), (516, 518, 539, 537), (532, 529, 557, 562), (528, 530, 560, 556), (552, 551, 546, 549), (550, 552, 549, 548), (551, 553, 547, 546), (543, 541, 553, 551), (544, 545, 552, 550), (545, 543, 551, 552), (548, 549, 560, 559), (542, 562, 568, 564), (545, 544, 555, 554), (546, 547, 557, 556), (544, 550, 561, 555), (543, 545, 554, 558), (541, 543, 558, 542), (549, 546, 556, 560), (550, 548, 559, 561), (562, 557, 567, 568), (565, 563, 564, 568), (566, 565, 568, 567), (547, 553, 565, 566), (553, 541, 563, 565), (557, 547, 566, 567), (541, 542, 564, 563), (599, 571, 572, 600), (601, 575, 576, 602), (623, 621, 576, 575), (624, 622, 574, 573), (621, 626, 631, 629), (625, 623, 575, 601), (606, 581, 578, 603), (580, 604, 613, 611), (581, 583, 577, 578), (571, 572, 583, 581), (569, 570, 584, 582), (600, 569, 582, 605), (599, 571, 581, 606), (584, 579, 580, 582), (585, 586, 588, 587), (587, 588, 590, 589), (589, 590, 586, 585), (586, 590, 588), (587, 589, 585), (158, 591, 598, 172), (160, 592, 597, 171), (171, 597, 596, 165), (172, 598, 595, 167), (616, 619, 593, 162), (164, 615, 635, 636), (162, 593, 594, 161), (158, 591, 592, 157), (570, 599, 606, 584), (572, 600, 605, 583), (583, 605, 604, 577), (584, 606, 603, 579), (622, 625, 601, 574), (573, 602, 627, 628), (574, 601, 602, 573), (570, 599, 600, 569), (610, 608, 607, 609), (168, 596, 609, 607), (596, 597, 610, 609), (597, 170, 608, 610), (614, 612, 611, 613), (582, 580, 611, 612), (604, 605, 614, 613), (605, 582, 612, 614), (165, 596, 620, 615), (167, 595, 619, 616), (595, 166, 617, 619), (596, 168, 618, 620), (168, 167, 616, 618), (166, 165, 615, 617), (577, 604, 626, 621), (579, 603, 625, 622), (603, 578, 623, 625), (604, 580, 624, 626), (580, 579, 622, 624), (578, 577, 621, 623), (631, 632, 628, 627), (629, 631, 627, 630), (576, 621, 629, 630), (626, 624, 632, 631), (602, 576, 630, 627), (624, 573, 628, 632), (637, 638, 634, 633), (635, 637, 633, 636), (618, 161, 634, 638), (161, 594, 633, 634), (594, 164, 636, 633), (615, 620, 637, 635), (646, 645, 642, 639), (645, 644, 641, 642), (644, 643, 640, 641), (643, 646, 639, 640), (647, 650, 646, 643), (648, 647, 643, 644), (649, 648, 644, 645), (650, 649, 645, 646), (32, 33, 649, 650), (33, 35, 648, 649), (35, 34, 647, 648), (34, 32, 650, 647), (658, 657, 654, 651), (657, 656, 653, 654), (656, 655, 652, 653), (655, 658, 651, 652), (142, 140, 658, 655), (143, 142, 655, 656), (141, 143, 656, 657), (140, 141, 657, 658), (651, 654, 662, 659), (654, 653, 661, 662), (653, 652, 660, 661), (652, 651, 659, 660)])
me_plane_012.polygons.foreach_set('material_index', [6, 6, 6, 6, 6, 6, 0, 0, 0, 0, 0, 0, 0, 0, 0, 0, 0, 0, 0, 0, 0, 0, 0, 0, 0, 0, 0, 0, 0, 0, 0, 0, 0, 0, 0, 0, 0, 0, 0, 0, 0, 0, 0, 0, 0, 0, 0, 0, 0, 0, 0, 0, 0, 0, 0, 0, 0, 0, 0, 0, 0, 0, 0, 0, 0, 0, 0, 0, 0, 0, 0, 0, 0, 0, 0, 0, 0, 0, 0, 0, 0, 0, 0, 0, 0, 0, 0, 0, 0, 0, 0, 0, 0, 0, 0, 0, 0, 0, 0, 0, 0, 0, 0, 0, 0, 0, 0, 0, 0, 0, 0, 0, 0, 0, 0, 0, 0, 0, 0, 0, 0, 0, 0, 0, 0, 0, 0, 0, 0, 0, 0, 0, 0, 0, 0, 0, 0, 0, 0, 0, 0, 0, 0, 1, 1, 1, 1, 1, 1, 1, 1, 1, 1, 1, 1, 1, 1, 0, 0, 3, 3, 0, 0, 0, 0, 0, 0, 3, 0, 0, 0, 3, 0, 0, 3, 0, 0, 0, 0, 0, 3, 0, 0, 3, 3, 0, 0, 0, 0, 0, 0, 3, 3, 0, 0, 3, 0, 0, 0, 3, 0, 0, 3, 0, 0, 0, 0, 3, 3, 3, 3, 0, 0, 4, 4, 4, 4, 4, 4, 4, 4, 4, 4, 4, 4, 4, 4, 4, 4, 4, 4, 4, 4, 4, 4, 4, 4, 4, 4, 4, 4, 4, 4, 1, 4, 4, 4, 1, 1, 1, 1, 5, 1, 1, 1, 5, 5, 1, 0, 5, 1, 1, 0, 5, 0, 5, 0, 5, 5, 5, 5, 0, 5, 5, 5, 5, 5, 5, 5, 5, 5, 5, 5, 5, 5, 5, 5, 5, 5, 5, 5, 5, 5, 5, 5, 5, 5, 5, 5, 5, 5, 5, 5, 5, 5, 5, 5, 5, 5, 0, 0, 0, 0, 4, 4, 4, 4, 4, 4, 4, 4, 4, 4, 4, 4, 4, 4, 4, 4, 4, 4, 4, 4, 4, 4, 4, 4, 0, 0, 0, 0, 4, 4, 4, 4, 4, 4, 4, 4, 4, 4, 4, 4, 4, 4, 6, 6, 6, 6, 6, 6, 6, 6, 6, 6, 4, 4, 4, 4, 4, 4, 1, 4, 4, 4, 1, 1, 1, 1, 5, 1, 1, 1, 5, 5, 1, 5, 5, 1, 1, 5, 5, 5, 5, 5, 5, 5, 5, 5, 5, 5, 5, 5, 5, 5, 5, 5, 5, 5, 5, 5, 5, 5, 5, 5, 5, 5, 5, 5, 5, 5, 5, 5, 5, 5, 5, 5, 5, 5, 5, 5, 5, 5, 5, 5, 5, 5, 6, 6, 6, 6, 6, 6, 6, 6, 6, 6, 1, 1, 1, 1, 1, 1, 1, 1, 1, 1, 1, 1, 1, 1, 1, 1, 1, 1, 1, 1, 1, 1, 0, 1, 1, 1, 1, 1, 1, 1, 1, 0, 1, 1, 1, 1, 1, 0, 0, 1, 0, 0, 0, 0, 0, 0, 0, 0, 0, 0, 0, 0, 0, 0, 0, 0, 0, 0, 0, 0, 0, 0, 0, 0, 0, 0, 0, 0, 0, 0, 0, 0, 0, 0, 0, 0, 0, 0, 0, 0, 0, 0, 0, 0, 0, 0, 0, 0, 1, 1, 1, 1, 1, 1, 1, 1, 1, 1, 1, 1, 1, 1, 2, 2, 2, 2, 2, 1, 1, 1, 1, 1, 1, 1, 1, 1, 1, 1, 1, 1, 1, 1, 1, 1, 1, 1, 1, 1, 1, 1, 1, 1, 1, 1, 1, 1, 1, 1, 1, 1, 1, 1, 1, 1, 1, 1, 1, 1, 1, 1, 1, 1, 1, 1, 1, 0, 0, 0, 0, 0, 0, 0, 0, 0, 0, 0, 0, 0, 0, 0, 0, 0, 0, 0, 0, 0, 0, 0, 0])
me_plane_012.materials.append(mat_corpo)
me_plane_012.materials.append(mat_pele)
me_plane_012.materials.append(mat_nariz)
me_plane_012.materials.append(mat_olhos)
me_plane_012.materials.append(mat_roupas)
me_plane_012.materials.append(mat_material)
me_plane_012.materials.append(mat_orelhas)
me_plane_012.use_remesh_preserve_volume = False
me_plane_012.use_remesh_preserve_attributes = False
me_plane_012.use_mirror_vertex_groups = False
me_plane_012.update()
arm_armature_000 = bpy.data.armatures.new('Armature.000')  # bones are not reproduced
arm_armature_003 = bpy.data.armatures.new('Armature.003')  # bones are not reproduced

# ---- objects
ob_lamp = bpy.data.objects.new('Lamp', light_lamp)
ob_camera = bpy.data.objects.new('Camera', cam_camera)
ob_armature_maestro = bpy.data.objects.new('armature MAESTRO', arm_armature_000)
ob_plane = bpy.data.objects.new('Plane', me_plane_012)
ob_armature = bpy.data.objects.new('Armature', arm_armature_003)

# ---- transforms, parenting, visibility, modifiers, constraints
ob_lamp.location = (-3.852, -0.7768, 5.904)
ob_lamp.rotation_euler = (0.6503, 0.05522, 1.866)
ob_lamp.lock_rotations_4d = False
ob_lamp.empty_display_type = 'ARROWS'
ob_lamp.color = (0.0, 0.0, 0.0, 0.0)
ob_lamp.lineart.crease_threshold = 0.0
ob_camera.location = (7.481, -6.508, 5.344)
ob_camera.rotation_euler = (1.109, 0.0, 0.8149)
ob_camera.lock_rotations_4d = False
ob_camera.empty_display_type = 'ARROWS'
ob_camera.color = (0.0, 0.0, 0.0, 0.0)
ob_camera.display_type = 'WIRE'
ob_camera.lineart.crease_threshold = 0.0
ob_armature_maestro.location = (-0.002747, -0.9305, 0.8115)
ob_armature_maestro.hide_viewport = True
ob_armature_maestro.display_type = 'SOLID'
ob_armature_maestro.show_in_front = True
ob_armature_maestro.lineart.crease_threshold = 0.0
ob_plane.parent = ob_armature_maestro
ob_plane.matrix_parent_inverse = Matrix(((1.0, 0.0, 0.0, 0.002747), (0.0, 1.0, 0.0, 0.9305), (0.0, 0.0, 1.0, -0.8115), (0.0, 0.0, 0.0, 1.0)))
ob_plane.location = (0.08165, -0.9666, 1.739)
ob_plane.scale = (1.0, 0.1734, 1.0)
ob_plane.lineart.crease_threshold = 0.0
_vg = ob_plane.vertex_groups.new(name='torso')
for _i, _w in zip([8, 9, 10, 11, 12, 13, 14, 15, 16, 17, 18, 19, 20, 21, 22, 23, 24, 25, 26, 27, 29, 40, 41, 42, 43, 44, 45, 46, 47, 48, 49, 50, 51, 52, 53, 54, 55, 56, 57, 58, 59, 60, 61, 62, 63, 64, 65, 66, 67, 68, 69, 70, 71, 72, 73, 74, 75, 76, 77, 78, 79, 80, 81, 82, 83, 84, 85, 86, 87, 92, 93, 112, 113, 114, 115, 116, 117, 122, 123, 124, 125, 126, 127, 128, 129, 147, 163, 259, 260, 261, 262, 263, 264, 265, 266, 267, 268, 269, 270, 312, 326, 327, 328, 331, 332, 333, 334, 335, 336, 337, 338, 339, 340, 341, 342, 343, 344, 345, 346, 347, 348, 349, 350, 351, 352, 353, 354, 355, 356, 357, 358, 359, 360, 361, 362, 363, 364, 365, 366, 367, 368, 370, 371, 372, 373, 374, 375, 377, 378, 379, 380, 381, 382, 395, 396, 397, 398, 399, 400, 401, 402, 403, 404, 405, 406, 410, 414, 444, 448, 459, 462, 463, 464], [0.8894, 0.7724, 0.7104, 0.3033, 0.5317, 0.2019, 0.3008, 0.4275, 0.8166, 0.7357, 0.8496, 0.1039, 0.7802, 0.1714, 0.1055, 0.6199, 0.8853, 0.5978, 0.3979, 0.1868, 0.6733, 0.9642, 0.9034, 0.8229, 0.4734, 0.8985, 0.465, 0.9738, 0.986, 0.9462, 0.886, 0.6953, 0.4068, 0.3198, 0.9951, 0.7994, 0.601, 0.6172, 0.3357, 0.3486, 0.275, 0.7077, 0.2065, 0.4576, 0.2169, 0.9052, 0.3253, 0.7959, 0.5905, 0.2991, 0.4231, 0.5994, 0.2905, 0.1412, 0.2428, 0.8105, 0.7914, 0.6672, 0.03134, 0.5591, 0.8078, 0.5191, 0.4674, 0.8395, 0.8139, 0.636, 0.0329, 0.8385, 0.8402, 0.01072, 0.4481, 0.7133, 0.5874, 0.5673, 0.012, 0.7144, 0.7126, 0.8754, 0.4678, 0.837, 0.7625, 0.5577, 0.04864, 0.8315, 0.8352, 0.07145, 0.04163, 0.5103, 0.2611, 0.3514, 0.3668, 0.06608, 0.04897, 0.0708, 0.0452, 0.05308, 0.05195, 0.03441, 0.03102, 0.007175, 0.01168, 0.06956, 0.01007, 0.7885, 0.7611, 0.7922, 0.8021, 0.8132, 0.812, 0.7674, 0.804, 0.8527, 0.7934, 0.7722, 0.7661, 0.7709, 0.8276, 0.8181, 0.808, 0.7787, 0.8505, 0.7916, 0.703, 0.7129, 0.7204, 0.7424, 0.734, 0.7556, 0.7468, 0.7446, 0.7872, 0.6864, 0.7527, 0.7213, 0.7355, 0.6896, 0.6856, 0.7202, 0.7416, 0.02342, 0.05671, 0.02076, 0.03644, 0.05599, 0.009004, 0.02245, 0.009898, 0.01058, 0.001617, 0.07727, 0.1294, 0.07611, 0.1049, 0.5771, 0.7447, 0.8979, 0.6668, 0.08733, 0.09956, 0.07607, 0.0822, 0.06327, 0.07098, 0.07699, 0.06616, 0.001123, 0.004642, 0.06083, 0.02781, 0.01781, 0.003428, 0.05803, 0.2314]): _vg.add([_i], _w, 'REPLACE')
_vg = ob_plane.vertex_groups.new(name='arm1.R')
for _i, _w in zip([8, 9, 10, 12, 14, 16, 18, 20, 22, 24, 25, 26, 27, 28, 29, 30, 31, 32, 33, 34, 35, 36, 37, 38, 39, 40, 41, 42, 46, 47, 48, 49, 50, 51, 52, 53, 54, 56, 57, 58, 60, 62, 64, 66, 67, 68, 69, 75, 76, 77, 80, 81, 82, 83, 84, 85, 86, 87, 88, 91, 92, 93, 94, 95, 104, 107, 108, 110, 111, 113, 114, 115, 118, 121, 122, 123, 124, 125, 126, 127, 128, 129, 130, 131, 149, 151, 152, 153, 154, 155, 156, 173, 174, 175, 176, 177, 178, 179, 180, 181, 182, 183, 189, 191, 192, 193, 194, 197, 198, 199, 204, 208, 215, 216, 227, 230, 260, 261, 262, 263, 264, 265, 266, 267, 268, 269, 270, 271, 272, 273, 274, 277, 280, 281, 282, 283, 284, 286, 287, 288, 289, 290, 291, 292, 293, 295, 297, 304, 305, 307, 309, 310, 313, 314, 331, 332, 333, 334, 335, 336, 337, 338, 339, 340, 341, 342, 343, 344, 345, 346, 347, 348, 349, 350, 351, 352, 353, 354, 355, 356, 357, 358, 359, 360, 361, 362, 363, 364, 365, 366, 368, 370, 371, 372, 373, 374, 375, 376, 377, 378, 381, 382, 395, 397, 398, 400, 402, 405, 406, 469, 471, 472, 473, 475, 476, 477, 479, 480, 481, 482, 490, 492, 493, 494, 496, 497, 498, 500, 502, 504, 505, 507, 508, 509, 510, 516, 519, 570, 571, 572, 575, 576, 577, 578, 581, 583, 587, 588, 589, 590, 599, 600, 601, 603, 605, 606, 621, 623, 625, 629, 630, 639, 640, 641, 642, 643, 644, 645, 646, 647, 648, 649, 650], [0.0, 0.0, 0.007776, 0.0032, 0.0, 0.0, 0.0, 0.0, 0.0, 0.0, 0.0, 0.0, 0.0, 0.0, 0.2307, 0.0, 0.07343, 0.5034, 0.5086, 0.3183, 0.727, 0.3348, 0.3379, 0.2749, 0.3963, 0.0, 0.0, 0.0, 0.0, 0.0, 0.0, 0.0, 0.0, 0.0, 0.0, 0.0, 0.0, 0.0, 0.0, 0.0, 0.0, 0.0, 0.005857, 0.0, 0.0, 0.0, 0.0, 0.0, 0.0, 0.0, 0.0, 0.0, 0.0, 0.0, 0.0, 0.0, 0.002521, 0.0, 0.0, 0.0, 0.0, 0.0, 0.0, 0.0, 0.0, 0.0, 0.0, 0.0, 0.0, 0.0, 0.0, 0.0, 0.0, 0.0, 0.0, 0.0, 0.0, 0.0, 0.0, 0.0, 0.0, 0.0, 0.0, 0.0, 0.0, 0.0, 0.0, 0.0, 0.0, 0.0, 0.0, 0.0, 0.0, 0.0, 0.0, 0.0, 0.0, 0.0, 0.0, 0.0, 0.0, 0.0, 0.0, 0.0, 0.0, 0.0, 0.0, 0.0, 0.0, 0.0, 0.0, 0.0, 0.0, 0.0, 0.0, 0.0, 0.0, 0.0, 0.0, 0.0, 0.0, 0.0, 0.0, 0.0, 0.0, 0.0, 0.0, 0.0, 0.0, 0.0, 0.0, 0.0, 0.0, 0.0, 0.0, 0.0, 0.0, 0.0, 0.0, 0.0, 0.0, 0.0, 0.0, 0.0, 0.0, 0.0, 0.0, 0.0, 0.0, 0.0, 0.0, 0.0, 0.0, 0.0, 0.0, 0.0, 0.0, 0.0, 0.0, 0.0, 0.0, 0.0, 0.0, 0.0, 0.0, 0.0, 0.0, 0.0, 0.0, 0.0, 0.0, 0.0, 0.0, 0.0, 0.0, 0.0, 0.0, 0.0, 0.0, 0.0, 0.0, 0.0, 0.0, 0.0, 0.0, 0.0, 0.0, 0.0, 0.0, 0.0, 0.0, 0.0, 0.0, 0.0, 0.0, 0.0, 0.0, 0.0, 0.0, 0.0, 0.0, 0.0, 0.0, 0.0, 0.0, 0.0, 0.0, 0.0, 0.0, 0.0, 0.0, 0.0, 0.0, 0.0, 0.0, 0.0, 0.0, 0.0, 0.0, 0.0, 0.0, 0.0, 0.0, 0.0, 0.0, 0.0, 0.0, 0.0, 0.0, 0.0, 0.0, 0.0, 0.0, 0.0, 0.0, 0.0, 0.0, 0.0, 0.0, 0.0, 0.0, 0.0, 0.0, 0.0, 0.0, 0.0, 0.0, 0.0, 0.0, 0.0, 0.0, 0.0, 0.0, 0.0, 0.0, 0.0, 0.0, 0.0, 0.0, 0.0, 0.0, 0.332, 0.3574, 0.6869, 0.628, 0.4349, 0.6813, 0.8125, 0.5834, 0.717, 0.5912, 0.8059, 0.7667]): _vg.add([_i], _w, 'REPLACE')
_vg = ob_plane.vertex_groups.new(name='arm2.R')
for _i, _w in zip([9, 20, 29, 31, 32, 33, 34, 35, 36, 37, 38, 39, 40, 173, 174, 175, 176, 177, 178, 179, 180, 181, 182, 183, 189, 191, 192, 193, 194, 197, 198, 199, 368, 371, 372, 380, 381, 382, 467, 469, 471, 472, 473, 477, 492, 493, 496, 498, 500, 502, 507, 508, 509, 510, 516, 518, 519, 529, 532, 533, 537, 569, 570, 571, 572, 577, 578, 579, 580, 581, 582, 583, 584, 588, 599, 600, 603, 605, 606, 612, 613, 614, 639, 640, 641, 642, 643, 644, 645, 646, 647, 648, 649, 650], [0.0, 0.0, 0.02884, 0.02552, 0.0638, 0.0704, 0.1072, 0.1656, 0.6652, 0.6621, 0.6689, 0.6663, 0.0, 0.0, 0.0, 0.0, 0.0, 0.0, 0.0, 0.0, 0.0, 0.0, 0.0, 0.0, 0.0, 0.0, 0.0, 0.0, 0.0, 0.0, 0.0, 0.0, 0.0, 0.0, 0.0, 0.0, 0.0, 0.0, 0.0, 0.0, 0.0, 0.0, 0.0, 0.0, 0.0, 0.0, 0.0, 0.0, 0.0, 0.0, 0.0, 0.0, 0.0, 0.0, 0.0, 0.0, 0.0, 0.0, 0.0, 0.0, 0.0, 0.8595, 0.7853, 0.771, 0.7904, 0.05704, 0.06871, 0.05365, 0.03856, 0.1681, 0.1021, 0.1515, 0.1499, 0.0, 0.8359, 0.9055, 0.04169, 0.0829, 0.1396, 0.04579, 0.006785, 0.02145, 0.668, 0.6765, 0.6648, 0.6531, 0.5139, 0.5098, 0.4523, 0.4505, 0.5802, 0.3749, 0.3131, 0.3032]): _vg.add([_i], _w, 'REPLACE')
_vg = ob_plane.vertex_groups.new(name='hand.R')
for _i, _w in zip([8, 9, 16, 20, 24, 32, 33, 34, 36, 37, 38, 39, 40, 47, 88, 91, 94, 95, 98, 100, 101, 102, 103, 108, 109, 110, 111, 119, 120, 121, 122, 135, 148, 149, 151, 152, 153, 154, 155, 156, 174, 175, 176, 177, 178, 180, 181, 182, 189, 191, 192, 194, 197, 198, 199, 266, 270, 274, 368, 370, 371, 372, 373, 374, 375, 377, 378, 380, 381, 382, 467, 469, 471, 472, 473, 475, 476, 477, 479, 490, 492, 493, 494, 495, 496, 497, 498, 500, 504, 505, 507, 508, 509, 510, 569, 570, 571, 572, 573, 574, 575, 576, 577, 578, 579, 580, 581, 582, 583, 584, 589, 590, 599, 600, 601, 602, 603, 604, 605, 606, 611, 612, 613, 614, 621, 622, 623, 624, 625, 626, 627, 628, 629, 630, 631, 632, 639, 640, 641, 642, 643, 644, 645, 646, 647, 648, 649, 650], [0.0, 0.0, 0.0, 0.0, 0.0, 0.01964, 4.45e-05, 0.001823, 0.4744, 0.3967, 0.3985, 0.3358, 0.0, 0.0, 0.0, 0.0, 0.0, 0.0, 0.0, 0.0, 0.0, 0.0, 0.0, 0.0, 0.0, 0.0, 0.0, 0.0, 0.0, 0.0, 0.0101, 0.0, 0.0, 0.0, 0.0, 0.0, 0.0, 0.0, 0.0, 0.0, 0.0, 0.0, 0.0, 0.0, 0.0, 0.0, 0.0, 0.0, 0.0, 0.0, 0.0, 0.0, 0.0, 0.0, 0.0, 0.0, 0.0, 0.0, 0.0, 0.0, 0.0, 0.0, 0.0, 0.0, 0.0, 0.0, 0.0, 0.0, 0.0, 0.0, 0.0, 0.0, 0.0, 0.0, 0.0, 0.0, 0.0, 0.0, 0.0, 0.0, 0.0, 0.0, 0.0, 0.0, 0.0, 0.0, 0.0, 0.0, 0.0, 0.0, 0.0, 0.0, 0.0, 0.0, 0.717, 0.651, 0.2341, 0.2096, 0.9979, 0.9959, 0.9903, 0.9925, 0.9438, 0.9542, 0.9502, 0.9869, 0.8879, 0.9778, 0.8928, 0.9305, 0.0, 0.0, 0.1647, 0.7731, 0.9964, 0.9972, 0.9568, 0.9782, 0.9619, 0.9069, 0.9788, 0.9596, 0.9716, 0.9646, 0.9861, 0.9918, 0.9823, 0.9972, 0.9919, 0.9941, 0.9961, 0.9961, 0.991, 0.9929, 0.9944, 0.995, 0.4159, 0.297, 0.0, 0.731, 0.1601, 0.0, 0.7238, 0.4425, 0.0, 0.0, 0.5427, 0.3965]): _vg.add([_i], _w, 'REPLACE')
_vg = ob_plane.vertex_groups.new(name='arm1.L')
for _i, _w in zip([4, 5, 8, 9, 11, 12, 13, 15, 16, 17, 19, 20, 21, 22, 23, 24, 25, 26, 28, 29, 30, 31, 34, 35, 40, 41, 42, 43, 44, 45, 46, 47, 48, 49, 50, 51, 52, 53, 54, 55, 56, 57, 58, 59, 61, 62, 63, 65, 66, 67, 68, 70, 71, 72, 73, 74, 75, 76, 77, 78, 79, 80, 81, 82, 83, 84, 85, 86, 87, 88, 89, 90, 91, 94, 95, 98, 99, 100, 101, 105, 106, 108, 109, 110, 111, 112, 113, 114, 115, 116, 117, 118, 119, 120, 121, 123, 124, 125, 126, 127, 128, 129, 130, 136, 137, 138, 139, 140, 141, 142, 143, 149, 150, 151, 152, 153, 154, 155, 156, 157, 158, 159, 160, 161, 162, 163, 164, 165, 166, 167, 168, 169, 170, 171, 172, 173, 174, 175, 176, 177, 178, 179, 180, 181, 182, 183, 184, 185, 186, 189, 191, 192, 193, 194, 196, 197, 198, 199, 200, 204, 205, 206, 208, 210, 212, 213, 214, 215, 216, 217, 218, 219, 220, 221, 224, 225, 226, 228, 230, 231, 232, 233, 234, 235, 236, 237, 238, 239, 240, 241, 242, 243, 244, 245, 246, 247, 248, 249, 250, 251, 252, 253, 254, 255, 256, 257, 258, 259, 260, 261, 262, 263, 264, 265, 266, 267, 268, 269, 270, 271, 272, 273, 274, 275, 276, 279, 280, 281, 282, 283, 285, 286, 288, 290, 291, 292, 293, 294, 295, 296, 297, 298, 299, 300, 303, 306, 308, 310, 315, 316, 317, 318, 319, 320, 321, 322, 325, 329, 330, 331, 332, 333, 334, 335, 336, 337, 338, 339, 340, 341, 342, 343, 344, 345, 346, 347, 348, 349, 350, 351, 352, 353, 357, 359, 361, 363, 365, 368, 370, 371, 372, 373, 374, 375, 377, 378, 379, 380, 381, 382, 383, 384, 385, 386, 387, 388, 389, 390, 391, 392, 393, 394, 396, 400, 402, 405, 406, 416, 426, 437, 440, 441, 446, 447, 449, 450, 467, 468, 469, 470, 471, 472, 473, 474, 475, 476, 477, 478, 479, 480, 481, 482, 483, 484, 485, 486, 487, 488, 489, 490, 491, 492, 493, 494, 495, 496, 497, 498, 499, 500, 501, 502, 503, 504, 505, 506, 507, 508, 509, 510, 511, 512, 513, 514, 515, 516, 517, 518, 519, 520, 521, 522, 523, 524, 525, 526, 527, 528, 529, 530, 531, 532, 533, 534, 535, 536, 537, 538, 539, 540, 541, 542, 543, 544, 545, 546, 547, 548, 549, 550, 551, 552, 553, 554, 555, 556, 557, 558, 559, 560, 561, 562, 563, 564, 565, 566, 567, 568, 586, 587, 588, 589, 590, 591, 592, 593, 594, 595, 596, 597, 598, 607, 608, 609, 610, 615, 616, 617, 618, 619, 620, 633, 634, 635, 636, 637, 638, 641, 644, 647, 648, 651, 652, 653, 654, 655, 656, 657, 658, 659, 660, 661, 662], [0.0, 0.0, 0.0, 0.0, 0.0, 0.0, 0.0, 0.0, 0.0, 0.0, 0.0, 0.0, 0.0, 0.0, 0.0, 0.0, 0.0, 0.0, 0.0, 0.0, 0.0, 0.0, 0.0, 0.0, 0.0, 0.0, 0.0, 0.0, 0.0, 0.0, 0.0, 0.0, 0.0, 0.0, 0.0, 0.0, 0.0, 0.0, 0.0, 0.0, 0.0, 0.0, 0.0, 0.0, 0.0, 0.0, 0.0, 0.0, 0.0, 0.0, 0.0, 0.0, 0.0, 0.0, 0.0, 0.0, 0.0, 0.0, 0.0, 0.0, 0.0, 0.0, 0.0, 0.0, 0.0, 0.0, 0.0, 0.0, 0.0, 0.0, 0.0, 0.0, 0.0, 0.0, 0.0, 0.0, 0.0, 0.0, 0.0, 0.0, 0.0, 0.0, 0.0, 0.0, 0.0, 0.0, 0.0, 0.0, 0.0, 0.0, 0.1562, 0.0, 0.0, 0.0, 0.0, 0.0, 0.0, 0.0, 0.0, 0.0, 0.0, 0.0, 0.0, 0.0, 0.0, 0.0, 0.0, 0.6383, 0.7504, 0.8944, 0.5931, 0.0, 0.0, 0.0, 0.0, 0.0, 0.0, 0.0, 0.0, 0.09171, 0.09435, 0.1012, 0.09112, 0.08277, 0.1019, 0.1071, 0.08678, 0.1184, 0.132, 0.1368, 0.1166, 0.1325, 0.1285, 0.1215, 0.1369, 0.0, 0.0, 0.0, 0.0, 0.0, 0.0, 0.0, 0.0, 0.0, 0.0, 0.0, 0.0, 0.0, 0.0, 0.0, 0.0, 0.0, 0.0, 0.0, 0.0, 0.0, 0.0, 0.0, 0.0, 0.0, 0.0, 0.0, 0.0, 0.0, 0.0, 0.0, 0.0, 0.0, 0.0, 0.0, 0.0, 0.0, 0.0, 0.0, 0.0, 0.0, 0.0, 0.0, 0.0, 0.0, 0.0, 0.0, 0.0, 0.0, 0.0, 0.0, 0.0, 0.0, 0.0, 0.0, 0.0, 0.0, 0.0, 0.0, 0.0, 0.0, 0.0, 0.0, 0.0, 0.0, 0.0, 0.0, 0.0, 0.0, 0.0, 0.0, 0.0, 0.0, 0.0, 0.0, 0.0, 0.0, 0.0, 0.0, 0.0, 0.0, 0.0, 0.0, 0.0, 0.0, 0.0, 0.0, 0.0, 0.0, 0.0, 0.0, 0.0, 0.0, 0.0, 0.0, 0.0, 0.0, 0.0, 0.0, 0.0, 0.0, 0.0, 0.0, 0.0, 0.0, 0.0, 0.0, 0.0, 0.0, 0.0, 0.0, 0.0, 0.0, 0.0, 0.0, 0.0, 0.0, 0.0, 0.0, 0.0, 0.0, 0.0, 0.0, 0.0, 0.0, 0.0, 0.0, 0.0, 0.0, 0.0, 0.0, 0.0, 0.0, 0.0, 0.0, 0.0, 0.0, 0.0, 0.0, 0.0, 0.0, 0.0, 0.0, 0.0, 0.0, 0.0, 0.0, 0.0, 0.0, 0.0, 0.0, 0.0, 0.0, 0.0, 0.0, 0.0, 0.0, 0.0, 0.0, 0.0, 0.0, 0.0, 0.0, 0.0, 0.0, 0.0, 0.0, 0.0, 0.0, 0.0, 0.0, 0.0, 0.0, 0.0, 0.0, 0.0, 0.0, 0.0, 0.0, 0.0, 0.0, 0.0, 0.0, 0.0, 0.0, 0.0, 0.0, 0.0, 0.0, 0.0, 0.0, 0.0, 0.0, 0.0, 0.0, 0.0, 0.0, 0.0, 0.0, 0.0, 0.0, 0.0, 0.0, 0.0, 0.0, 0.0, 0.0, 0.0, 0.0, 0.0, 0.0, 0.0, 0.0, 0.0, 0.0, 0.0, 0.0, 0.0, 0.0, 0.0, 0.0, 0.0, 0.0, 0.0, 0.0, 0.0, 0.0, 0.0, 0.0, 0.0, 0.0, 0.0, 0.0, 0.0, 0.0, 0.0, 0.0, 0.0, 0.0, 0.0, 0.0, 0.0, 0.0, 0.0, 0.0, 0.0, 0.0, 0.0, 0.0, 0.0, 0.0, 0.0, 0.0, 0.0, 0.0, 0.0, 0.0, 0.0, 0.0, 0.0, 0.0, 0.0, 0.0, 0.0, 0.0, 0.0, 0.0, 0.0, 0.0, 0.0, 0.0, 0.0, 0.0, 0.0, 0.0, 0.0, 0.0, 0.0, 0.0, 0.0, 0.0, 0.0, 0.0, 0.0, 0.0, 0.0, 0.0, 0.0, 0.0, 0.0, 0.0, 0.0, 0.0, 0.0, 0.0, 0.0, 0.0, 0.0, 0.08906, 0.08175, 0.1019, 0.07429, 0.1378, 0.1164, 0.1285, 0.1366, 0.1226, 0.13, 0.122, 0.1226, 0.0907, 0.1068, 0.1119, 0.08722, 0.1099, 0.08118, 0.08133, 0.08358, 0.08652, 0.08598, 0.08292, 0.08381, 0.0, 0.0, 0.0, 0.0, 0.6451, 0.694, 0.7932, 0.4086, 0.8601, 0.8225, 0.41, 0.7932, 0.4103, 0.4174, 0.674, 0.4086]): _vg.add([_i], _w, 'REPLACE')
_vg = ob_plane.vertex_groups.new(name='arm2.L')
for _i, _w in zip([4, 5, 6, 7, 8, 9, 10, 11, 13, 15, 16, 17, 20, 21, 23, 24, 25, 28, 30, 31, 32, 33, 40, 41, 44, 46, 47, 48, 53, 54, 55, 56, 57, 62, 63, 65, 66, 67, 70, 71, 74, 79, 80, 82, 83, 112, 116, 117, 124, 125, 128, 129, 136, 138, 139, 143, 144, 145, 146, 147, 150, 151, 152, 153, 154, 155, 156, 157, 158, 159, 160, 161, 162, 163, 164, 165, 166, 167, 168, 169, 170, 171, 172, 173, 174, 175, 176, 177, 178, 179, 180, 181, 182, 183, 184, 185, 186, 187, 189, 191, 192, 193, 196, 197, 198, 199, 200, 201, 203, 204, 205, 206, 207, 208, 210, 212, 213, 214, 215, 216, 217, 218, 219, 220, 221, 223, 224, 225, 226, 228, 230, 231, 232, 233, 234, 235, 236, 237, 238, 239, 240, 241, 242, 243, 244, 245, 246, 247, 248, 249, 250, 251, 252, 253, 254, 255, 256, 257, 258, 334, 336, 338, 340, 341, 344, 345, 346, 347, 348, 368, 369, 370, 371, 372, 373, 374, 375, 376, 377, 378, 379, 380, 381, 382, 383, 384, 385, 386, 387, 389, 390, 391, 392, 393, 394, 467, 468, 469, 470, 471, 472, 473, 474, 475, 476, 477, 478, 479, 480, 481, 482, 483, 484, 485, 486, 487, 488, 489, 490, 491, 492, 493, 494, 495, 496, 497, 498, 499, 500, 501, 502, 503, 504, 505, 506, 507, 508, 509, 510, 511, 512, 513, 514, 515, 516, 517, 518, 519, 520, 521, 522, 523, 524, 525, 526, 527, 528, 529, 530, 531, 532, 533, 534, 535, 536, 537, 538, 539, 540, 541, 542, 543, 544, 545, 546, 547, 548, 549, 550, 551, 552, 553, 554, 555, 556, 557, 558, 559, 560, 561, 562, 563, 564, 565, 566, 567, 568, 585, 586, 587, 588, 589, 590, 591, 592, 593, 594, 595, 596, 597, 598, 607, 608, 609, 610, 615, 616, 617, 618, 619, 620, 633, 634, 635, 636, 637, 638, 639, 642, 645, 646, 649, 650, 651, 652, 653, 654, 655, 656, 657, 658, 659, 660, 661, 662], [0.2763, 0.2762, 0.2768, 0.2769, 0.0, 0.0, 0.0, 0.0, 0.0, 0.0, 0.0, 0.0, 0.0, 0.0, 0.0, 0.0, 0.0, 0.0, 0.0, 0.0, 0.0, 0.0, 0.0, 0.0, 0.0, 0.0, 0.0, 0.0, 0.0, 0.0, 0.0, 0.0, 0.0, 0.0, 0.0, 0.0, 0.0, 0.0, 0.0, 0.0, 0.0, 0.0, 0.0, 0.0, 0.0, 0.0, 0.0, 0.0, 0.0, 0.0, 0.0, 0.0, 0.0, 0.0, 0.0, 0.01031, 0.5404, 0.7438, 0.7946, 0.6502, 0.0, 0.0, 0.0, 0.0, 0.0, 0.0, 0.0, 0.1451, 0.1378, 0.1536, 0.15, 0.2991, 0.2797, 0.9303, 0.3061, 0.4082, 0.7285, 0.7535, 0.3057, 0.5629, 0.7912, 0.5349, 0.8326, 0.0, 0.0, 0.0, 0.0, 0.0, 0.0, 0.0, 0.0, 0.0, 0.0, 0.0, 0.0, 0.0, 0.0, 0.0, 0.0, 0.0, 0.0, 0.0, 0.0, 0.0, 0.0, 0.0, 0.0, 0.0, 0.0, 0.0, 0.0, 0.0, 0.0, 0.0, 0.0, 0.0, 0.0, 0.0, 0.0, 0.0, 0.0, 0.0, 0.0, 0.0, 0.0, 0.0, 0.0, 0.0, 0.0, 0.0, 0.0, 0.0, 0.0, 0.0, 0.0, 0.0, 0.0, 0.0, 0.0, 0.0, 0.0, 0.0, 0.0, 0.0, 0.0, 0.0, 0.0, 0.0, 0.0, 0.0, 0.0, 0.0, 0.0, 0.0, 0.0, 0.0, 0.0, 0.0, 0.0, 0.0, 0.0, 0.0, 0.0, 0.0, 0.0, 0.0, 0.0, 0.0, 0.0, 0.0, 0.0, 0.0, 0.0, 0.0, 0.0, 0.0, 0.0, 0.0, 0.0, 0.0, 0.0, 0.0, 0.0, 0.0, 0.0, 0.0, 0.0, 0.0, 0.0, 0.0, 0.0, 0.0, 0.0, 0.0, 0.0, 0.0, 0.0, 0.0, 0.0, 0.0, 0.0, 0.0, 0.0, 0.0, 0.0, 0.0, 0.0, 0.0, 0.0, 0.0, 0.02482, 0.0, 0.0, 0.0, 0.0, 0.0, 0.0, 0.0, 0.0, 0.0, 0.0, 0.0, 0.0, 0.0, 0.0, 0.0, 0.0, 0.0, 0.0, 0.0, 0.0, 0.0, 0.0, 0.0, 0.0, 0.0, 0.0, 0.0, 0.0, 0.0, 0.0, 0.0, 0.0, 0.0, 0.0, 0.0, 0.0, 0.0, 0.0, 0.0, 0.0, 0.0, 0.0, 0.0, 0.0, 0.0, 0.0, 0.0, 0.0, 0.0, 0.0, 0.0, 0.0, 0.0, 0.0, 0.0, 0.0, 0.0, 0.0, 0.0, 0.0, 0.0, 0.0, 0.0, 0.0, 0.0, 0.0, 0.0, 0.0, 0.0, 0.0, 0.0, 0.0, 0.0, 0.0, 0.0, 0.0, 0.0, 0.0, 0.0, 0.0, 0.0, 0.0, 0.0, 0.0, 0.0, 0.0, 0.0, 0.0, 0.0, 0.0, 0.0, 0.0, 0.1315, 0.1312, 0.2748, 0.2613, 0.6611, 0.4483, 0.5339, 0.5303, 0.2438, 0.2443, 0.2466, 0.2472, 0.3305, 0.446, 0.7003, 0.335, 0.571, 0.4023, 0.3155, 0.322, 0.3569, 0.3447, 0.3404, 0.3334, 0.0, 0.0, 0.0, 0.0, 0.0, 0.0, 0.4086, 0.6645, 0.7981, 0.6503, 0.6502, 0.7153, 0.6508, 0.4086, 0.4086, 0.7932, 0.7932, 0.5406]): _vg.add([_i], _w, 'REPLACE')
_vg = ob_plane.vertex_groups.new(name='hand.L')
for _i, _w in zip([0, 1, 2, 3, 4, 5, 6, 7, 8, 9, 10, 11, 13, 17, 19, 20, 21, 22, 40, 41, 44, 46, 47, 48, 53, 55, 57, 63, 70, 71, 112, 116, 117, 136, 137, 138, 139, 140, 141, 142, 143, 144, 145, 146, 147, 149, 150, 151, 152, 153, 154, 155, 156, 157, 158, 159, 160, 161, 162, 163, 164, 165, 166, 167, 168, 169, 170, 171, 172, 173, 174, 175, 176, 178, 179, 180, 183, 184, 185, 186, 187, 190, 191, 193, 195, 196, 197, 198, 200, 202, 233, 234, 235, 236, 237, 238, 239, 240, 241, 242, 243, 244, 245, 246, 247, 248, 249, 250, 251, 252, 253, 254, 255, 256, 257, 258, 339, 368, 370, 371, 372, 373, 374, 378, 379, 380, 381, 382, 467, 468, 469, 470, 471, 472, 473, 474, 475, 476, 477, 478, 480, 482, 484, 486, 487, 492, 493, 494, 496, 498, 500, 502, 505, 507, 508, 509, 510, 512, 514, 516, 518, 519, 520, 523, 524, 525, 529, 531, 532, 533, 534, 535, 536, 537, 540, 541, 542, 543, 544, 550, 554, 555, 557, 558, 561, 562, 563, 564, 565, 566, 567, 568, 586, 588, 589, 590, 591, 592, 593, 594, 595, 596, 597, 598, 607, 608, 609, 610, 615, 616, 617, 618, 619, 620, 633, 634, 635, 636, 637, 638, 651, 652, 653, 654, 655, 656, 657, 658, 659, 660, 661, 662], [0.9692, 0.9965, 0.9968, 0.9966, 0.7237, 0.7238, 0.7232, 0.7232, 0.0, 0.0, 0.0, 0.0, 0.0, 0.0, 0.0, 0.0, 0.0, 0.0, 0.0, 0.0, 0.0, 0.0, 0.0, 0.0, 0.0, 0.0, 0.0, 0.0, 0.0, 0.0, 0.0, 0.0, 0.0, 0.0, 0.0, 0.0, 0.0, 0.0, 0.0, 0.02119, 0.0, 0.4637, 0.4345, 0.415, 0.4302, 0.0, 0.0, 0.0, 0.0, 0.0, 0.0, 0.0, 0.0, 0.7632, 0.7678, 0.7452, 0.7588, 0.6182, 0.6185, 0.6847, 0.6147, 0.632, 0.6443, 0.6464, 0.6536, 0.6686, 0.6648, 0.6649, 0.6726, 0.0, 0.0, 0.0, 0.0, 0.0, 0.0, 0.0, 0.0, 0.0, 0.0, 0.0, 0.0, 0.0, 0.0, 0.0, 0.0, 0.0, 0.0, 0.0, 0.0, 0.0, 0.0, 0.0, 0.0, 0.0, 0.0, 0.0, 0.0, 0.0, 0.0, 0.0, 0.0, 0.0, 0.0, 0.0, 0.0, 0.0, 0.0, 0.0, 0.0, 0.0, 0.0, 0.0, 0.0, 0.0, 0.0, 0.0, 0.0, 0.0, 0.0, 0.0, 0.0, 0.0, 0.0, 0.0, 0.0, 0.0, 0.0, 0.0, 0.0, 0.0, 0.0, 0.0, 0.0, 0.0, 0.0, 0.0, 0.0, 0.0, 0.0, 0.0, 0.0, 0.0, 0.0, 0.0, 0.0, 0.0, 0.0, 0.0, 0.0, 0.0, 0.0, 0.0, 0.0, 0.0, 0.0, 0.0, 0.0, 0.0, 0.0, 0.0, 0.0, 0.0, 0.0, 0.0, 0.0, 0.0, 0.0, 0.0, 0.0, 0.0, 0.0, 0.0, 0.0, 0.0, 0.0, 0.0, 0.0, 0.0, 0.0, 0.0, 0.0, 0.0, 0.0, 0.0, 0.0, 0.0, 0.0, 0.0, 0.0, 0.0, 0.0, 0.0, 0.0, 0.0, 0.0, 0.0, 0.7794, 0.787, 0.6252, 0.6644, 0.6459, 0.6268, 0.6597, 0.6745, 0.6337, 0.6384, 0.6315, 0.6305, 0.5788, 0.6103, 0.6178, 0.5778, 0.6155, 0.5165, 0.6031, 0.5944, 0.5747, 0.5859, 0.5767, 0.5828, 0.3749, 0.3454, 0.3461, 0.368, 0.3372, 0.3375, 0.3579, 0.3631, 0.3872, 0.3537, 0.3553, 0.3785]): _vg.add([_i], _w, 'REPLACE')
_vg = ob_plane.vertex_groups.new(name='leg1.L')
for _i, _w in zip([0, 1, 9, 11, 12, 13, 14, 15, 17, 18, 19, 20, 21, 22, 23, 24, 26, 27, 31, 34, 35, 42, 43, 45, 49, 50, 51, 52, 53, 55, 57, 59, 61, 63, 64, 65, 69, 70, 71, 72, 73, 76, 77, 78, 80, 81, 84, 85, 88, 89, 90, 93, 94, 95, 96, 105, 106, 107, 109, 113, 114, 115, 118, 122, 131, 134, 136, 137, 138, 139, 140, 141, 142, 143, 144, 145, 146, 147, 157, 159, 160, 161, 162, 163, 164, 165, 166, 169, 170, 171, 172, 173, 175, 177, 180, 181, 187, 188, 189, 191, 192, 194, 198, 201, 259, 260, 261, 262, 263, 264, 265, 266, 267, 268, 269, 270, 272, 273, 274, 277, 278, 279, 280, 281, 282, 283, 284, 286, 287, 289, 290, 291, 292, 293, 294, 296, 297, 301, 304, 305, 307, 308, 309, 310, 311, 312, 313, 314, 318, 328, 331, 332, 334, 336, 337, 340, 341, 342, 343, 344, 345, 346, 347, 348, 349, 350, 351, 352, 353, 354, 355, 356, 357, 360, 361, 363, 365, 395, 396, 397, 398, 399, 400, 401, 402, 403, 404, 405, 406, 407, 408, 409, 410, 419, 422, 423, 424, 427, 428, 429, 433, 468, 479, 480, 481, 482, 484, 485, 486, 487, 488, 490, 493, 496, 498, 502, 509, 510, 511, 512, 513, 514, 518, 521, 523, 524, 534, 535, 536, 558, 593, 594, 596, 597, 607, 608, 609, 610, 615, 617, 620, 633, 634, 635, 636, 637, 638, 640, 641, 643, 644, 647, 648, 651, 652, 653, 654, 655, 656, 657, 658, 659, 660, 661, 662], [0.0, 0.0, 0.0, 0.0, 0.0, 0.0, 0.0, 0.0, 0.0, 0.05273, 0.0, 0.0, 0.0, 0.0, 0.0, 0.0, 0.0, 0.0, 0.0, 0.0, 0.0, 0.0, 0.0, 0.0, 0.0, 0.0, 0.0, 0.0, 0.0, 0.0, 0.0, 0.0, 0.0, 0.0, 0.0, 0.0, 0.0, 0.0, 0.0, 0.0, 0.0, 0.0, 0.0, 0.0, 0.0, 0.0, 0.0, 0.0, 0.0, 0.0, 0.0, 0.0, 0.0, 0.0, 0.0, 0.0, 0.0, 0.0, 0.01668, 0.0, 0.0, 0.0, 0.0, 0.0, 0.0, 0.0, 0.0, 0.0, 0.0, 0.0, 0.0, 0.0, 0.0, 0.0, 0.0, 0.0, 0.0, 0.0, 0.0, 0.0, 0.0, 0.0, 0.0, 0.0, 0.0, 0.0, 0.0, 0.0, 0.0, 0.0, 0.0, 0.0, 0.0, 0.0, 0.0, 0.0, 0.0, 0.0, 0.0, 0.0, 0.0, 0.0, 0.0, 0.0, 0.0, 0.0, 0.0, 0.0, 0.5493, 0.5295, 0.806, 0.4691, 0.7874, 0.7048, 0.7757, 0.8801, 0.0, 0.0, 0.0, 0.0, 0.0, 0.0, 0.0, 0.0, 0.0, 0.0, 0.0, 0.0, 0.0, 0.0, 0.0, 0.0, 0.0, 0.0, 0.0, 0.0, 0.0, 0.0, 0.0, 0.0, 0.0, 0.0, 0.0, 0.0, 0.0, 0.0, 0.0, 0.0, 0.0, 0.0, 0.0, 0.0, 0.0, 0.0, 0.0, 0.0, 0.0, 0.0, 0.0, 0.0, 0.0, 0.0, 0.0, 0.0, 0.0, 0.0, 0.0, 0.0, 0.0, 0.0, 0.0, 0.0, 0.0, 0.0, 0.0, 0.0, 0.0, 0.0, 0.0, 0.0, 0.0, 0.0, 0.0, 0.0, 0.0, 0.0, 0.0, 0.0, 0.0, 0.0, 0.0, 0.0, 0.0, 0.0, 0.0, 0.0, 0.0, 0.0, 0.0, 0.0, 0.0, 0.0, 0.0, 0.0, 0.0, 0.0, 0.0, 0.0, 0.0, 0.0, 0.0, 0.0, 0.0, 0.0, 0.0, 0.0, 0.0, 0.0, 0.0, 0.0, 0.0, 0.0, 0.0, 0.0, 0.0, 0.0, 0.0, 0.0, 0.0, 0.0, 0.0, 0.0, 0.0, 0.0, 0.0, 0.0, 0.0, 0.0, 0.0, 0.0, 0.0, 0.0, 0.0, 0.0, 0.0, 0.0, 0.0, 0.0, 0.0, 0.0, 0.0, 0.0, 0.0, 0.0, 0.0, 0.0, 0.0, 0.0, 0.0, 0.0, 0.0, 0.0, 0.0, 0.0, 0.0]): _vg.add([_i], _w, 'REPLACE')
_vg = ob_plane.vertex_groups.new(name='leg2.L')
for _i, _w in zip([11, 18, 21, 29, 39, 43, 45, 50, 51, 52, 59, 63, 72, 78, 91, 94, 95, 98, 101, 102, 103, 106, 108, 109, 110, 132, 133, 136, 138, 140, 141, 261, 262, 263, 264, 265, 266, 267, 268, 269, 270, 271, 272, 273, 274, 275, 276, 277, 278, 279, 282, 283, 285, 286, 287, 288, 291, 293, 294, 296, 297, 298, 299, 300, 301, 302, 303, 307, 308, 311, 312, 315, 316, 317, 318, 319, 320, 321, 322, 323, 324, 325, 326, 327, 328, 329, 330, 395, 396, 397, 398, 399, 400, 401, 402, 403, 404, 405, 406, 407, 409, 410, 411, 413, 414, 425, 427, 429, 435, 438, 443, 444, 445, 447, 448, 449, 456, 459, 462, 463, 464, 641, 644, 648, 651, 658], [0.0, 0.0, 0.0, 0.0, 0.0, 0.0, 0.0, 0.0, 0.0, 0.0, 0.0, 0.0, 0.0, 0.0, 0.0, 0.0, 0.0, 0.0, 0.0, 0.0, 0.0, 0.0, 0.0, 0.0, 0.0, 0.0, 0.0, 0.0, 0.0, 0.0, 0.0, 0.0, 0.0, 0.0, 0.0, 0.0, 0.0, 0.3633, 0.3438, 0.4253, 0.1664, 0.419, 0.3861, 0.348, 0.3571, 0.4074, 0.4536, 0.06113, 0.4112, 0.0, 0.0, 0.0, 0.02006, 0.0, 0.0, 0.0, 0.0, 0.0, 0.0, 0.0, 0.0, 0.1892, 0.3237, 0.06762, 0.0693, 0.3347, 0.0, 0.06454, 0.3911, 0.06956, 0.3538, 0.3668, 0.525, 0.1928, 0.0, 0.3372, 0.3765, 0.2654, 0.0, 0.397, 0.3918, 0.3512, 0.3603, 0.3635, 0.3885, 0.3756, 0.3499, 0.06085, 0.03766, 0.0, 0.0, 0.0, 0.0, 0.0, 0.0, 0.0, 0.0, 0.0, 0.0, 0.0, 0.0, 0.0, 0.0, 0.0, 0.0, 0.0, 0.0, 0.0, 0.0, 0.0, 0.0, 0.0, 0.0, 0.0, 0.0, 0.0, 0.0, 0.0, 0.0, 0.0, 0.0, 0.0, 0.0, 0.0, 0.0, 0.0]): _vg.add([_i], _w, 'REPLACE')
_vg = ob_plane.vertex_groups.new(name='foot.L')
for _i, _w in zip([11, 14, 15, 19, 21, 22, 23, 27, 43, 45, 50, 52, 63, 65, 119, 120, 136, 138, 139, 140, 141, 142, 259, 260, 261, 262, 263, 264, 265, 266, 267, 268, 269, 270, 271, 272, 273, 274, 275, 276, 277, 278, 283, 286, 287, 288, 291, 293, 295, 297, 299, 300, 301, 302, 307, 308, 311, 312, 315, 316, 319, 320, 323, 324, 325, 326, 327, 328, 329, 330, 400, 406, 407, 408, 409, 410, 411, 413, 414, 419, 420, 424, 425, 427, 429, 435, 437, 438, 443, 444, 445, 447, 448, 449, 451, 455, 459, 460, 461, 462, 463, 464, 465, 466, 651, 654, 657, 658, 659], [0.0, 0.0, 0.0, 0.0, 0.0, 0.0, 0.0, 0.0, 0.0, 0.0, 0.0, 0.0, 0.0, 0.0, 0.0, 0.0, 0.0, 0.0, 0.0, 0.0, 0.0, 0.0, 0.1301, 0.1387, 0.09831, 0.1267, 0.3937, 0.5667, 0.4847, 0.5548, 0.3867, 0.6634, 0.5406, 0.5751, 0.162, 0.1115, 0.1022, 0.1767, 0.06685, 0.06613, 0.06769, 0.07201, 0.04597, 0.04162, 0.01417, 0.01599, 0.02619, 0.01817, 0.0238, 0.01605, 0.06026, 0.04773, 0.05058, 0.0633, 0.1005, 0.06871, 0.06712, 0.0652, 0.06438, 0.09725, 0.06172, 0.06483, 0.0682, 0.06357, 0.0617, 0.06528, 0.06574, 0.0677, 0.06324, 0.06184, 0.0, 0.0, 0.08702, 0.006475, 0.0, 0.0, 0.01732, 0.0, 0.0, 0.0, 0.0, 0.0, 0.0, 0.0, 0.0, 0.008814, 0.0, 0.0, 0.0, 0.001888, 0.0, 0.0, 0.03633, 0.0, 0.01266, 0.009727, 0.0, 0.0144, 0.0117, 0.04542, 0.0466, 0.04822, 0.01273, 0.01112, 0.0, 0.0, 0.0, 0.0, 0.0]): _vg.add([_i], _w, 'REPLACE')
_vg = ob_plane.vertex_groups.new(name='toes.L')
for _i, _w in zip([4, 5, 6, 7, 8, 9, 11, 13, 15, 17, 18, 19, 20, 21, 22, 37, 39, 40, 44, 46, 47, 51, 55, 61, 63, 64, 65, 70, 71, 72, 73, 74, 79, 112, 116, 117, 136, 138, 139, 140, 141, 142, 150, 176, 178, 185, 186, 187, 234, 236, 237, 240, 241, 242, 243, 244, 245, 246, 247, 250, 253, 254, 255, 257, 259, 260, 263, 264, 265, 266, 267, 268, 269, 270, 271, 272, 273, 274, 275, 276, 277, 278, 279, 280, 281, 282, 283, 284, 285, 286, 287, 288, 289, 290, 291, 292, 293, 294, 295, 296, 297, 298, 299, 300, 301, 302, 303, 304, 305, 306, 307, 308, 309, 310, 311, 312, 313, 314, 315, 316, 317, 318, 319, 320, 321, 322, 323, 324, 325, 326, 327, 328, 329, 330, 369, 370, 371, 372, 373, 374, 375, 376, 378, 379, 380, 381, 382, 397, 398, 448, 467, 469, 470, 471, 472, 473, 474, 475, 476, 477, 478, 480, 482, 484, 487, 492, 493, 494, 496, 500, 507, 508, 509, 510, 512, 516, 519, 524, 532, 533, 534, 563, 564, 565, 566, 567, 639, 642, 651, 654, 657, 658, 659, 662], [0.0, 0.0, 0.0, 0.0, 0.0, 0.0, 0.0, 0.0, 0.0, 0.0, 0.0, 0.0, 0.0, 0.0, 0.0, 0.0, 0.0, 0.0, 0.0, 0.0, 0.0, 0.0, 0.0, 0.0, 0.0, 0.0, 0.0, 0.0, 0.0, 0.0, 0.0, 0.0, 0.0, 0.0, 0.0, 0.0, 0.0, 0.0, 0.0, 0.0, 0.0, 0.0, 0.0, 0.0, 0.0, 0.0, 0.0, 0.0, 0.0, 0.0, 0.0, 0.0, 0.0, 0.0, 0.0, 0.0, 0.0, 0.0, 0.0, 0.0, 0.0, 0.0, 0.0, 0.0, 0.003003, 0.001299, 0.1068, 0.1136, 0.08072, 0.08524, 0.113, 0.1525, 0.1596, 0.1191, 0.4031, 0.7276, 0.7842, 0.4864, 0.4266, 0.8478, 0.8538, 0.4571, 0.989, 0.9905, 0.9902, 0.9892, 0.8976, 0.9596, 0.9511, 0.8902, 0.9238, 0.9289, 0.9636, 0.9904, 0.9184, 0.9902, 0.9268, 0.9888, 0.912, 0.9891, 0.9214, 0.9566, 0.5289, 0.8628, 0.8656, 0.5481, 0.989, 0.9902, 0.9604, 0.958, 0.819, 0.4846, 0.9586, 0.9902, 0.8482, 0.5269, 0.9592, 0.9902, 0.4601, 0.8155, 0.9492, 0.9881, 0.5029, 0.8448, 0.9544, 0.9883, 0.4767, 0.4485, 0.4959, 0.5182, 0.5153, 0.4874, 0.4601, 0.4902, 0.0, 0.0, 0.0, 0.0, 0.0, 0.0, 0.0, 0.0, 0.0, 0.0, 0.0, 0.0, 0.0, 0.0, 0.0, 0.00451, 0.0, 0.0, 0.0, 0.0, 0.0, 0.0, 0.0, 0.0, 0.0, 0.0, 0.0, 0.0, 0.0, 0.0, 0.0, 0.0, 0.0, 0.0, 0.0, 0.0, 0.0, 0.0, 0.0, 0.0, 0.0, 0.0, 0.0, 0.0, 0.0, 0.0, 0.0, 0.0, 0.0, 0.0, 0.0, 0.0, 0.0, 0.0, 0.0, 0.0, 0.0, 0.0, 0.0, 0.0]): _vg.add([_i], _w, 'REPLACE')
_vg = ob_plane.vertex_groups.new(name='leg1.R')
for _i, _w in zip([8, 9, 10, 11, 12, 14, 16, 18, 20, 24, 25, 26, 27, 28, 29, 30, 31, 32, 33, 34, 35, 36, 37, 38, 39, 40, 41, 42, 43, 45, 46, 47, 48, 49, 50, 51, 52, 53, 54, 56, 58, 59, 60, 62, 64, 66, 67, 68, 69, 72, 73, 74, 75, 76, 77, 78, 80, 81, 82, 83, 84, 85, 92, 93, 104, 114, 115, 122, 123, 124, 125, 126, 127, 136, 138, 140, 141, 145, 149, 151, 152, 153, 154, 155, 156, 167, 172, 173, 174, 175, 176, 177, 178, 179, 180, 181, 182, 183, 184, 185, 186, 187, 189, 191, 192, 193, 196, 197, 198, 199, 200, 203, 205, 206, 207, 210, 212, 213, 214, 215, 216, 217, 218, 219, 220, 221, 224, 225, 226, 228, 230, 231, 232, 235, 238, 242, 243, 244, 245, 246, 247, 248, 249, 250, 251, 252, 254, 256, 257, 258, 261, 263, 331, 332, 334, 336, 337, 340, 341, 342, 343, 344, 345, 346, 347, 348, 349, 350, 351, 352, 353, 354, 355, 356, 357, 358, 360, 361, 363, 365, 366, 368, 370, 371, 372, 373, 374, 375, 376, 377, 378, 380, 381, 382, 383, 385, 386, 387, 388, 389, 390, 391, 392, 393, 394, 397, 398, 399, 400, 401, 402, 403, 404, 405, 406, 467, 469, 471, 473, 475, 477, 479, 481, 483, 489, 490, 491, 492, 493, 494, 495, 496, 497, 498, 499, 500, 501, 502, 503, 504, 505, 506, 511, 515, 516, 517, 518, 520, 521, 522, 525, 526, 527, 528, 529, 530, 531, 535, 537, 538, 539, 540, 543, 544, 545, 546, 547, 549, 550, 551, 552, 553, 555, 556, 557, 566, 567, 569, 570, 573, 574, 575, 576, 577, 579, 580, 582, 583, 584, 585, 587, 588, 589, 590, 601, 602, 604, 605, 611, 612, 613, 614, 616, 622, 624, 626, 627, 628, 629, 630, 631, 632, 639, 640, 641, 642, 643, 644, 645, 646, 647, 648, 649, 650, 651, 654, 657, 658, 659, 662], [0.0, 0.0, 0.0, 0.0, 0.0, 0.0, 0.0, 0.0, 0.0, 0.0, 0.0, 0.0, 0.0, 0.0, 0.0, 0.0, 0.0, 0.0, 0.0, 0.0, 0.0, 0.0, 0.0, 0.0, 0.0, 0.0, 0.0, 0.0, 0.0, 0.0, 0.0, 0.0, 0.0, 0.0, 0.0, 0.0, 0.0, 0.0, 0.0, 0.0, 0.0, 0.0, 0.0, 0.0, 0.0, 0.0, 0.0, 0.0, 0.0, 0.0, 0.0, 0.0, 0.0, 0.0, 0.0, 0.0, 0.0, 0.0, 0.0, 0.0, 0.0, 0.0, 0.0, 0.0, 0.0, 0.0, 0.0, 0.001566, 0.0, 0.0, 0.0, 0.0, 0.0, 0.0, 0.0, 0.0, 0.0, 0.0, 0.0, 0.0, 0.0, 0.0, 0.0, 0.0, 0.0, 0.0, 0.0, 0.0, 0.0, 0.0, 0.0, 0.0, 0.0, 0.0, 0.0, 0.0, 0.0, 0.0, 0.0, 0.0, 0.0, 0.0, 0.0, 0.0, 0.0, 0.0, 0.0, 0.0, 0.0, 0.0, 0.0, 0.0, 0.0, 0.0, 0.0, 0.0, 0.0, 0.0, 0.0, 0.0, 0.0, 0.0, 0.0, 0.0, 0.0, 0.0, 0.0, 0.0, 0.0, 0.0, 0.0, 0.0, 0.0, 0.0, 0.0, 0.0, 0.0, 0.0, 0.0, 0.0, 0.0, 0.0, 0.0, 0.0, 0.0, 0.0, 0.0, 0.0, 0.0, 0.0, 0.0, 9.678e-05, 0.0, 0.0, 0.0, 0.0, 0.0, 0.0, 0.0, 0.0, 0.0, 0.0, 0.0, 0.0, 0.0, 0.0, 0.0, 0.0, 0.0, 0.0, 0.0, 0.0, 0.0, 0.0, 0.0, 0.0, 0.0, 0.0, 0.0, 0.0, 0.0, 0.0, 0.0, 0.0, 0.0, 0.0, 0.0, 0.0, 0.0, 0.0, 0.0, 0.0, 0.0, 0.0, 0.0, 0.0, 0.0, 0.0, 0.0, 0.0, 0.0, 0.0, 0.0, 0.0, 0.0, 0.0, 0.0, 0.5454, 0.6954, 0.5267, 0.6022, 0.4495, 0.5244, 0.5083, 0.5655, 0.0, 0.0, 0.0, 0.0, 0.0, 0.0, 0.0, 0.0, 0.0, 0.0, 0.0, 0.0, 0.0, 0.0, 0.0, 0.0, 0.0, 0.0, 0.0, 0.0, 0.0, 0.0, 0.0, 0.0, 0.0, 0.0, 0.0, 0.0, 0.0, 0.0, 0.0, 0.0, 0.0, 0.0, 0.0, 0.0, 0.0, 0.0, 0.0, 0.0, 0.0, 0.0, 0.0, 0.0, 0.0, 0.0, 0.0, 0.0, 0.0, 0.0, 0.0, 0.0, 0.0, 0.0, 0.0, 0.0, 0.0, 0.0, 0.0, 0.0, 0.0, 0.0, 0.0, 0.0, 0.0, 0.0, 0.0, 0.0, 0.0, 0.0, 0.0, 0.0, 0.0, 0.0, 0.0, 0.0, 0.0, 0.0, 0.0, 0.0, 0.0, 0.0, 0.0, 0.0, 0.0, 0.0, 0.0, 0.0, 0.0, 0.0, 0.0, 0.0, 0.0, 0.0, 0.0, 0.0, 0.0, 0.0, 0.0, 0.0, 0.0, 0.0, 0.0, 0.0, 0.0, 0.0, 0.0, 0.0, 0.0, 0.0, 0.0, 0.0, 0.0, 0.0, 0.0]): _vg.add([_i], _w, 'REPLACE')
_vg = ob_plane.vertex_groups.new(name='leg2.R')
for _i, _w in zip([45, 56, 60, 64, 68, 69, 76, 77, 81, 84, 85, 88, 89, 90, 91, 92, 93, 94, 95, 96, 97, 99, 100, 104, 105, 106, 107, 110, 115, 118, 119, 120, 121, 122, 123, 126, 127, 130, 131, 132, 134, 259, 260, 263, 264, 265, 266, 267, 268, 269, 270, 271, 272, 273, 276, 277, 283, 284, 285, 288, 289, 291, 293, 298, 309, 316, 317, 395, 397, 398, 399, 400, 401, 402, 403, 404, 405, 406, 407, 408, 409, 410, 411, 412, 413, 414, 419, 422, 435, 436, 437, 438, 443, 444, 447, 448, 451, 452, 455, 456, 459, 460, 461, 462, 463, 464, 465, 466], [0.0, 0.0, 0.0, 0.0, 0.0, 0.0, 0.0, 0.0, 0.0, 0.0, 0.0, 0.0, 0.0, 0.0, 0.0, 0.0, 0.0, 0.0, 0.0, 0.0, 0.0, 0.0, 0.0, 0.0, 0.0, 0.0, 0.0, 0.0, 0.0, 0.0, 0.0, 0.0, 0.0, 0.0, 0.0, 0.0, 0.0, 0.0, 0.0, 0.0, 0.0, 0.05454, 0.01716, 0.0, 0.0, 0.0, 0.0, 0.0, 0.0, 0.0, 0.0, 0.0, 0.01236, 0.0, 0.0, 0.0, 0.0, 0.0, 0.0, 0.0, 0.0, 0.0, 0.0, 0.0, 0.0, 0.0, 0.0, 0.008832, 0.01801, 0.009768, 0.0, 0.0, 0.0, 0.0396, 0.4185, 0.5765, 0.2625, 0.3755, 0.4254, 0.3647, 0.2637, 0.3251, 0.4297, 0.06086, 0.06243, 0.4011, 0.002847, 0.003918, 0.3444, 0.06894, 0.07059, 0.3281, 0.0658, 0.3806, 0.07072, 0.3434, 0.4002, 0.06417, 0.3631, 0.06936, 0.3881, 0.416, 0.3733, 0.353, 0.3537, 0.3761, 0.4037, 0.3754]): _vg.add([_i], _w, 'REPLACE')
_vg = ob_plane.vertex_groups.new(name='foot.R')
for _i, _w in zip([9, 11, 15, 18, 20, 26, 29, 35, 41, 42, 49, 52, 64, 68, 69, 96, 97, 98, 102, 110, 111, 132, 136, 138, 139, 141, 173, 174, 175, 176, 177, 178, 179, 180, 181, 182, 183, 189, 191, 192, 193, 196, 197, 198, 199, 261, 267, 270, 271, 272, 273, 274, 275, 276, 278, 279, 282, 283, 285, 286, 287, 288, 294, 295, 296, 297, 298, 299, 300, 301, 302, 303, 304, 305, 306, 308, 311, 312, 313, 314, 315, 316, 317, 318, 319, 320, 321, 322, 323, 324, 325, 326, 327, 328, 329, 330, 331, 333, 335, 337, 340, 341, 342, 343, 344, 345, 346, 347, 348, 380, 382, 395, 396, 397, 398, 399, 400, 401, 402, 403, 404, 405, 406, 407, 408, 409, 410, 411, 412, 413, 414, 415, 418, 419, 422, 423, 424, 427, 429, 430, 431, 432, 433, 435, 436, 437, 438, 443, 444, 447, 448, 451, 452, 454, 455, 456, 459, 460, 461, 462, 463, 464, 465, 466, 467, 493, 498, 510, 641, 644, 648], [0.0, 0.0, 0.0, 0.0, 0.0, 0.0, 0.0, 0.0, 0.0, 0.0, 0.0, 0.0, 0.0, 0.0, 0.0, 0.0, 0.0, 0.0, 0.0, 0.0, 0.0, 0.0, 0.0, 0.0, 0.0, 0.0, 0.0, 0.0, 0.0, 0.0, 0.0, 0.0, 0.0, 0.0, 0.0, 0.0, 0.0, 0.0, 0.0, 0.0, 0.0, 0.0, 0.0, 0.0, 0.0, 0.0, 0.01523, 0.0, 0.0, 0.0, 0.0005525, 0.0, 0.0, 0.0, 0.0, 0.0, 0.0, 0.0, 0.0, 0.0, 0.0, 0.0, 0.0, 0.0, 0.0, 0.0, 0.0, 0.0, 0.0, 0.0, 0.0, 0.0, 0.0, 0.0, 0.0, 0.02673, 0.0, 0.0, 0.0, 0.0, 0.0, 0.0, 0.0, 0.0, 0.0, 0.0, 0.0, 0.0, 0.0, 0.0, 0.0, 0.0, 0.0, 0.0, 0.0, 0.0, 0.0, 0.0, 0.0, 0.0, 0.0, 0.0, 0.0, 0.0, 0.0, 0.0, 0.0, 0.0, 0.0, 0.0, 0.0, 0.0, 0.0, 0.0, 0.0, 0.0, 0.0, 0.0, 0.0, 0.0, 0.0, 0.0, 0.0, 0.1884, 0.1303, 0.09768, 0.1288, 0.07077, 0.0, 0.06624, 0.06145, 0.0, 0.0, 0.04431, 0.0512, 0.02022, 0.01619, 0.02562, 0.01808, 0.0, 0.03144, 0.0, 0.02248, 0.06194, 0.04957, 0.04871, 0.05643, 0.09607, 0.05948, 0.06476, 0.05708, 0.06798, 0.0, 0.0, 0.06428, 0.0, 0.05921, 0.06641, 0.06374, 0.05768, 0.05761, 0.05872, 0.06629, 0.06443, 0.0, 0.0, 0.0, 0.0, 0.0, 0.0, 0.0]): _vg.add([_i], _w, 'REPLACE')
_vg = ob_plane.vertex_groups.new(name='toes.R')
for _i, _w in zip([27, 45, 51, 52, 64, 122, 395, 396, 397, 398, 399, 400, 401, 402, 403, 404, 405, 406, 407, 408, 409, 410, 411, 412, 413, 414, 415, 416, 417, 418, 419, 420, 421, 422, 423, 424, 425, 426, 427, 428, 429, 430, 431, 432, 433, 434, 435, 436, 437, 438, 439, 440, 441, 442, 443, 444, 445, 446, 447, 448, 449, 450, 451, 452, 453, 454, 455, 456, 457, 458, 459, 460, 461, 462, 463, 464, 465, 466], [0.0, 0.0, 0.0, 0.0, 0.0, 0.0, 0.04426, 0.00726, 0.04235, 0.01731, 0.1136, 0.1142, 0.0857, 0.0809, 0.1201, 0.1582, 0.1591, 0.1134, 0.4727, 0.7441, 0.7689, 0.4105, 0.4406, 0.8539, 0.8474, 0.4388, 0.9904, 0.9892, 0.989, 0.9905, 0.89, 0.956, 0.9553, 0.8971, 0.9286, 0.9237, 0.96, 0.989, 0.9122, 0.9889, 0.9213, 0.9902, 0.9177, 0.9905, 0.9265, 0.9606, 0.5409, 0.8676, 0.8601, 0.5314, 0.9903, 0.989, 0.9572, 0.9613, 0.8157, 0.4658, 0.9552, 0.9889, 0.8432, 0.505, 0.9558, 0.9889, 0.4766, 0.8176, 0.953, 0.9895, 0.5194, 0.8489, 0.9579, 0.9897, 0.4597, 0.4609, 0.508, 0.5015, 0.4957, 0.4682, 0.4747, 0.5058]): _vg.add([_i], _w, 'REPLACE')
_vg = ob_plane.vertex_groups.new(name='torso.001')
for _i, _w in zip([0, 1, 3, 8, 9, 11, 13, 19, 21, 22, 23, 24, 30, 31, 32, 33, 40, 41, 42, 43, 46, 47, 48, 49, 50, 53, 57, 59, 61, 62, 63, 65, 71, 72, 73, 88, 89, 90, 100, 102, 106, 111, 114, 120, 136, 137, 138, 139, 140, 141, 142, 143, 144, 145, 146, 147, 149, 150, 151, 152, 153, 154, 155, 156, 161, 164, 165, 166, 167, 168, 169, 170, 171, 172, 173, 174, 175, 176, 177, 178, 179, 180, 181, 182, 183, 184, 185, 186, 187, 188, 189, 190, 191, 192, 193, 194, 195, 196, 197, 198, 199, 200, 201, 202, 203, 204, 205, 206, 207, 208, 209, 210, 211, 212, 213, 214, 215, 216, 217, 218, 219, 220, 221, 222, 223, 224, 225, 226, 227, 228, 229, 230, 231, 232, 233, 234, 235, 236, 237, 238, 239, 240, 241, 242, 243, 244, 245, 246, 247, 248, 249, 250, 251, 252, 253, 254, 255, 256, 257, 258, 331, 332, 333, 334, 335, 336, 337, 338, 339, 340, 341, 342, 343, 344, 345, 346, 347, 348, 349, 350, 351, 352, 353, 354, 355, 356, 357, 358, 359, 360, 361, 362, 363, 364, 365, 366, 367, 368, 369, 370, 371, 372, 373, 374, 375, 376, 377, 378, 379, 380, 381, 382, 383, 384, 385, 386, 387, 388, 389, 390, 391, 392, 393, 394, 467, 468, 469, 470, 471, 472, 473, 474, 475, 476, 477, 478, 479, 480, 481, 482, 483, 484, 485, 486, 487, 488, 489, 490, 491, 492, 493, 494, 495, 496, 497, 498, 499, 500, 501, 502, 503, 504, 505, 506, 507, 508, 509, 510, 511, 512, 513, 514, 515, 516, 517, 518, 519, 520, 521, 522, 523, 524, 525, 526, 527, 528, 529, 530, 531, 532, 533, 534, 535, 536, 537, 538, 539, 540, 541, 542, 543, 544, 545, 546, 547, 548, 549, 550, 551, 552, 553, 554, 555, 556, 557, 558, 559, 560, 561, 562, 563, 564, 565, 566, 567, 568, 574, 582, 585, 586, 587, 588, 589, 590, 593, 594, 595, 596, 597, 598, 607, 608, 609, 610, 615, 616, 618, 620, 622, 633, 634, 635, 636, 637, 638, 639, 646, 650, 651, 652, 653, 654, 655, 656, 657, 658, 659, 660, 661, 662], [0.0, 0.0, 0.0, 0.0, 0.0, 0.0, 0.0, 0.0, 0.0, 0.0, 0.0, 0.016, 0.07205, 0.0, 0.0, 0.0, 0.0, 0.0, 0.0, 0.0, 0.0, 0.0, 0.0, 0.0, 0.0, 0.0, 0.0, 0.0, 0.0, 0.08703, 0.0, 0.0, 0.0, 0.0, 0.0, 0.0, 0.0, 0.0, 0.0, 0.0, 0.0, 0.0, 0.0, 0.0, 0.0, 0.0, 0.0, 0.0, 0.0, 0.0, 0.0, 0.0, 0.0, 0.0, 0.0, 0.0, 1.0, 1.0, 1.0, 1.0, 1.0, 1.0, 1.0, 1.0, 0.0, 0.0, 0.0, 0.0, 0.0, 0.0, 0.0, 0.0, 0.0, 0.0, 1.0, 1.0, 1.0, 1.0, 1.0, 1.0, 1.0, 1.0, 1.0, 1.0, 1.0, 1.0, 1.0, 1.0, 1.0, 1.0, 1.0, 1.0, 1.0, 1.0, 1.0, 1.0, 1.0, 1.0, 1.0, 1.0, 1.0, 1.0, 1.0, 1.0, 1.0, 1.0, 1.0, 1.0, 1.0, 1.0, 1.0, 1.0, 1.0, 1.0, 1.0, 1.0, 1.0, 1.0, 1.0, 1.0, 1.0, 1.0, 1.0, 1.0, 1.0, 1.0, 1.0, 1.0, 1.0, 1.0, 1.0, 1.0, 1.0, 1.0, 0.6674, 0.6738, 0.6612, 0.6684, 0.6716, 0.6622, 0.6629, 0.6734, 0.6688, 0.6614, 0.6654, 0.6702, 0.6729, 0.6728, 0.6678, 0.6613, 0.6599, 0.6674, 0.6604, 0.6597, 0.6754, 0.6716, 0.6755, 0.6657, 0.6699, 0.6607, 0.006881, 0.0, 0.0, 0.0, 0.0, 0.0, 0.01525, 0.0, 0.0, 0.0, 0.0, 0.0, 0.0, 0.0, 0.0, 0.0, 0.0, 0.0, 0.0, 0.0, 0.0, 0.0, 0.0, 0.0, 0.0, 0.0, 0.0, 0.0, 0.0, 0.0, 0.0, 0.0, 0.0, 0.0, 0.0, 0.0, 0.559, 0.0, 0.0003528, 0.0, 0.0, 0.0, 0.0, 0.0, 0.0, 0.0, 0.0, 0.0, 0.0, 0.0, 0.0, 0.0, 1.0, 1.0, 1.0, 1.0, 1.0, 1.0, 1.0, 1.0, 1.0, 1.0, 1.0, 1.0, 0.5226, 0.5107, 0.5474, 0.5493, 0.4709, 0.4698, 0.5156, 0.5145, 0.4731, 0.4736, 0.4984, 0.4981, 0.5329, 0.3377, 0.4959, 0.4278, 0.5587, 0.4167, 0.5396, 0.4958, 0.3657, 0.5164, 0.46, 0.5434, 0.5696, 0.378, 0.5594, 0.0, 0.5307, 0.9989, 0.5328, 0.8257, 0.5516, 0.4278, 0.8969, 0.5219, 0.5499, 0.5311, 0.308, 0.5665, 0.3636, 0.4118, 0.41, 0.2724, 0.5697, 0.4717, 0.5541, 0.5156, 0.5862, 0.4855, 0.5868, 0.5522, 0.4639, 0.5826, 0.5757, 0.5787, 0.5298, 0.4942, 0.5682, 0.5948, 0.5996, 0.5799, 0.5068, 0.6105, 0.5927, 0.4864, 0.4762, 0.4835, 0.5625, 0.5233, 0.4996, 0.5989, 0.5649, 0.5884, 0.597, 0.5472, 0.6691, 0.6454, 0.6735, 0.7257, 0.6111, 0.6778, 0.7181, 0.6641, 0.7091, 0.7074, 0.6217, 0.6096, 0.6102, 0.668, 0.5524, 0.5855, 0.6331, 0.6802, 0.6221, 0.5266, 0.5384, 0.5322, 0.5379, 0.5369, 0.531, 0.5281, 0.0, 0.0, 1.0, 1.0, 1.0, 1.0, 1.0, 1.0, 0.0, 0.0, 0.0, 0.0, 0.0, 0.0, 0.0, 0.0, 0.0, 0.0, 0.0, 0.0, 0.0, 0.0, 0.0, 0.0, 0.0, 0.0, 0.0, 0.0, 0.0, 0.0, 0.0, 0.0, 0.0, 0.0, 0.0, 0.0, 0.0, 0.0, 0.0, 0.0, 0.0, 0.0, 0.0, 0.0]): _vg.add([_i], _w, 'REPLACE')
_vg = ob_plane.vertex_groups.new(name='cauda.R')
for _i, _w in zip([8, 10, 16, 18, 24, 25, 26, 27, 28, 29, 30, 35, 51, 53, 54, 56, 58, 60, 62, 64, 65, 66, 67, 68, 69, 74, 75, 76, 77, 78, 79, 80, 81, 82, 83, 84, 85, 86, 87, 92, 93, 94, 95, 96, 97, 101, 103, 104, 107, 108, 109, 113, 114, 115, 117, 122, 123, 124, 125, 126, 127, 128, 129, 130, 131, 132, 133, 134, 135, 262, 398, 401, 402, 403, 406, 407, 412, 436, 452, 456, 479, 481, 505, 640], [0.0, 0.0, 0.0, 0.0, 0.0, 0.0, 0.0, 0.0, 0.0, 0.0, 0.0, 0.0, 0.0, 0.0, 0.0, 0.0, 0.0, 0.0, 0.0, 0.0, 0.008741, 0.0, 0.0, 0.0, 0.0, 0.001952, 0.0, 0.0, 0.0, 0.0, 0.0, 0.0, 0.0, 0.0, 0.0, 0.0, 0.0, 0.02026, 0.0, 0.7752, 0.8836, 0.6694, 0.3005, 0.09081, 0.0, 0.05651, 0.04994, 0.0, 0.0, 0.1162, 0.1596, 0.0, 0.0, 0.004528, 0.0, 0.0, 0.0, 0.0, 0.0, 0.0, 0.0, 0.0, 0.0, 0.8043, 0.801, 0.0, 0.0, 0.07414, 0.03404, 0.0, 0.0, 0.0, 0.0, 0.0, 0.0, 0.0, 0.0, 0.0, 0.0, 0.0, 0.0, 0.0, 0.0, 0.0]): _vg.add([_i], _w, 'REPLACE')
_vg = ob_plane.vertex_groups.new(name='cauda.ponta.R')
for _i, _w in zip([13, 14, 27, 60, 64, 69, 77, 80, 81, 85, 88, 91, 92, 93, 94, 95, 96, 97, 101, 103, 104, 107, 108, 109, 122, 123, 127, 130, 131, 132, 133, 134, 135, 349, 350, 351, 352, 353, 354, 355, 356, 357, 359, 360, 361, 363, 365, 395], [0.0, 0.0, 0.0, 0.0, 0.0, 0.0, 0.0, 0.0, 0.0, 0.0, 0.0, 0.0, 0.1754, 0.1562, 0.2959, 0.661, 0.9043, 0.9288, 0.9397, 0.9459, 0.5154, 0.3692, 0.8726, 0.8307, 0.01409, 0.04566, 0.0, 0.1828, 0.1799, 0.9948, 0.9946, 0.9237, 0.9568, 0.0, 0.0, 0.0, 0.0, 0.0, 0.0, 0.0, 0.0, 0.0, 0.0, 0.0, 0.0, 0.0, 0.0, 0.0]): _vg.add([_i], _w, 'REPLACE')
_vg = ob_plane.vertex_groups.new(name='cauda.L')
for _i, _w in zip([0, 2, 15, 17, 19, 23, 44, 51, 55, 57, 59, 61, 63, 65, 70, 71, 72, 73, 74, 75, 76, 77, 78, 79, 80, 81, 83, 84, 85, 88, 89, 90, 91, 95, 99, 100, 105, 106, 110, 111, 112, 113, 114, 115, 116, 117, 118, 121, 122, 123, 126, 127, 136, 137, 138, 139, 140, 141, 142, 143, 144, 145, 146, 147, 166, 167, 168, 169, 170, 172, 263, 482, 595, 598, 651, 652, 653, 654, 655, 656, 657, 658, 659, 660, 661, 662], [0.0, 0.0, 0.0, 0.0, 0.0, 0.0, 0.0, 0.0, 0.0, 0.0, 0.0, 0.0, 0.0, 0.0, 0.0, 0.0, 0.0, 0.0, 0.009527, 0.02792, 0.0, 0.0, 0.0, 0.009701, 0.0, 0.0, 0.0137, 0.0, 0.0, 0.2991, 0.5662, 0.5477, 0.4028, 0.0, 0.0, 0.0, 0.0, 0.0, 0.003495, 0.001633, 0.0, 0.0, 0.0, 0.0, 0.0, 0.0, 0.2739, 0.01294, 0.0, 0.01047, 0.02242, 0.0, 0.0, 0.0, 0.0, 0.1797, 0.0, 0.0, 0.1713, 0.0, 0.0, 0.0, 0.1418, 0.0, 0.0, 0.0, 0.0, 0.0, 0.0, 0.0, 0.0, 0.0, 0.0, 0.0, 0.0, 0.1595, 0.0, 0.0, 0.1614, 0.0, 0.0, 0.0, 0.0, 0.1575, 0.0, 0.0]): _vg.add([_i], _w, 'REPLACE')
_vg = ob_plane.vertex_groups.new(name='cauda.ponta.L')
for _i, _w in zip([43, 50, 59, 61, 65, 72, 73, 77, 78, 80, 85, 88, 89, 90, 91, 98, 99, 100, 102, 105, 106, 110, 111, 114, 115, 118, 119, 120, 121, 148], [0.0, 0.0, 0.02093, 0.0, 0.0, 0.0144, 0.04739, 0.0, 0.05338, 0.09663, 0.0, 0.8794, 0.3521, 0.3817, 0.8812, 0.9882, 0.8781, 0.8522, 0.9878, 0.7106, 0.5886, 0.964, 0.9677, 0.02124, 0.0, 0.8402, 0.9997, 0.9979, 0.9631, 1.0]): _vg.add([_i], _w, 'REPLACE')
_m = ob_plane.modifiers.new('Armature', 'ARMATURE')
_m.object = ob_armature_maestro
_m = ob_plane.modifiers.new('Solidify', 'SOLIDIFY')
_m.nonmanifold_thickness_mode = 'FIXED'
_m.nonmanifold_merge_threshold = 0.0003
ob_armature.location = (-4.582, -0.411, 4.426)
ob_armature.display_type = 'SOLID'
ob_armature.show_in_front = True
ob_armature.lineart.crease_threshold = 0.0

# ---- collection membership
col_collection_1.objects.link(ob_lamp)
col_collection_1.objects.link(ob_camera)
col_collection_2.objects.link(ob_armature_maestro)
col_collection_2.objects.link(ob_plane)
col_collection_2.objects.link(ob_armature)

# ---- scene / render settings (as saved in the file)
scene.camera = ob_camera
scene.frame_start = 1; scene.frame_end = 62; scene.frame_set(1)
scene.render.engine = 'BLENDER_EEVEE_NEXT'
scene.render.resolution_percentage = 50
scene.render.dither_intensity = 0.0
scene.cycles.use_denoising = False
scene.cycles.samples = 128
scene.cycles.sampling_pattern = 'TABULATED_SOBOL'
scene.cycles.use_adaptive_sampling = False
scene.cycles.use_light_tree = False
scene.cycles.blur_glossy = 0.0
scene.cycles.sample_clamp_indirect = 0.0
scene.view_settings.view_transform = 'Standard'
bpy.context.view_layer.update()
